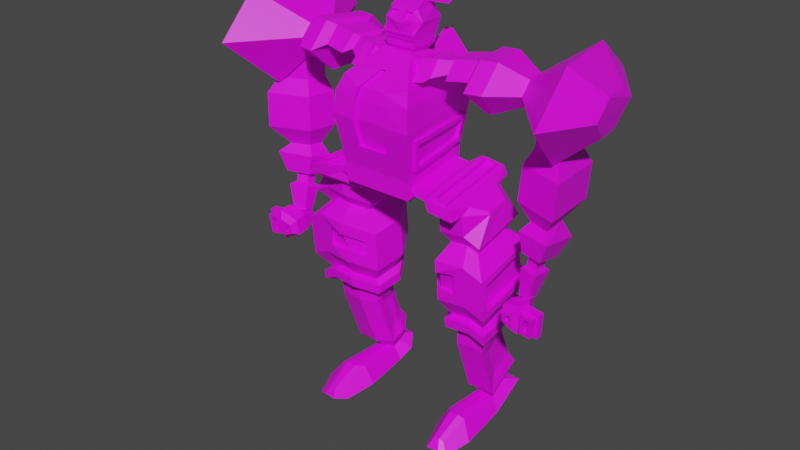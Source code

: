 # Source: ROBOT2.blend  (saved by Blender 2.81.16; exported with 4.5.12 LTS)
import bpy
from mathutils import Matrix  # noqa: F401  (used for matrix-valued properties, if any)

bpy.ops.wm.read_factory_settings(use_empty=True)
scene = bpy.context.scene
scene.name = 'Scene'

# ---- collections
col_collection = bpy.data.collections.new('Collection'); scene.collection.children.link(col_collection)

# ---- images (referenced by path relative to the original .blend; pixels are not part of the script)
import os
ASSET_DIR = os.environ.get("B2B_ASSET_DIR", "")  # directory of the original .blend (textures are referenced by path, not embedded)
HERE = os.path.dirname(os.path.abspath(__file__))  # packed textures are extracted next to this script under _unpacked/

def load_image(name, relpath, width, height, colorspace="sRGB"):
    """Load a texture the original file referenced (path relative to the .blend, or extracted next to this script)."""
    p = next((c for c in (os.path.join(HERE, relpath), os.path.join(ASSET_DIR, relpath)) if relpath and os.path.exists(c)), "")
    if p:
        img = bpy.data.images.load(p, check_existing=True)
        img.name = name
    else:  # same state as the original file: an image datablock whose file is absent (Cycles renders it pink)
        img = bpy.data.images.new(name, width, height)
        img.source = "FILE"
        img.filepath = "//" + (relpath or name)
    img.colorspace_settings.name = colorspace
    return img
img_robot2_png = load_image('ROBOT2.png', 'ROBOT2.png', 1024, 1024, 'sRGB')

# ---- materials (node trees are filled in below, after node groups)
mat_material_001 = bpy.data.materials.new('Material.001')
mat_material_001.use_transparent_shadow = False

# ---- material node trees
mat_material_001.use_nodes = True; mat_material_001.node_tree.nodes.clear()
_N = mat_material_001.node_tree.nodes; _L = mat_material_001.node_tree.links
n0 = _N.new('ShaderNodeOutputMaterial'); n0.name = 'Material Output'; n0.location = (300, 300)
n1 = _N.new('ShaderNodeBsdfPrincipled'); n1.name = 'Principled BSDF'; n1.location = (10, 300)
n1.distribution = 'GGX'
n1.subsurface_method = 'BURLEY'
n1.inputs[3].default_value = 1.45
n1.inputs[27].default_value = (0.0, 0.0, 0.0, 1.0)
n1.inputs[28].default_value = 1.0
n2 = _N.new('ShaderNodeTexImage'); n2.name = 'Image Texture'; n2.location = (-326, 98)
n2.image = img_robot2_png
_L.new(n1.outputs[0], n0.inputs[0])
_L.new(n2.outputs[0], n1.inputs[0])
n0.is_active_output = True

# ---- world
world_world = bpy.data.worlds.new('World'); scene.world = world_world
world_world.use_nodes = True; world_world.node_tree.nodes.clear()
_N = world_world.node_tree.nodes; _L = world_world.node_tree.links
n0 = _N.new('ShaderNodeOutputWorld'); n0.name = 'World Output'; n0.location = (300, 300)
n1 = _N.new('ShaderNodeBackground'); n1.name = 'Background'; n1.location = (10, 300)
n1.inputs[0].default_value = (0.05088, 0.05088, 0.05088, 1.0)
_L.new(n1.outputs[0], n0.inputs[0])
n0.is_active_output = True
world_world.color = (0.05088, 0.05088, 0.05088)
world_world.use_sun_shadow = False
world_world.sun_shadow_jitter_overblur = 0.0

# ---- meshes
me_cube_001 = bpy.data.meshes.new('Cube.001')
me_cube_001.from_pydata([(0.2825, -0.2544, -0.9187), (0.0301, -0.5546, 0.8051), (0.2214, 0.1594, -0.8263), (0.05705, 0.3145, 0.816), (0.2504, 0.6561, 0.4324), (0.2579, 0.6644, 0.3001), (0.3529, 0.458, -0.5579), (0.2524, -0.8174, 0.4445), (0.2713, -0.8331, 0.1907), (0.2206, -0.7588, -0.1868), (0.2094, 0.5921, 0.5926), (0.2038, -0.7847, 0.6002), (0.3863, 0.4622, -0.6415), (0.5205, -0.5899, -0.7109), (0.216, -0.3025, 1.0), (0.5, -0.7, 0.6928), (0.5677, -0.7947, 0.5), (0.5914, -0.828, 0.1819), (0.4866, -0.5942, -0.6022), (0.2713, -0.7763, 0.1779), (0.2524, -0.7605, 0.4316), (0.2038, -0.7279, 0.5873), (0.0301, -0.4978, 0.7922), (0.2206, -0.7019, -0.1997), (0.1467, 0.2071, 0.899), (0.3394, 0.5637, 0.6234), (0.3854, 0.6487, 0.4504), (0.4015, 0.6786, 0.1651), (0.1749, 0.7202, 0.4508), (0.2094, 0.6528, 0.6214), (0.006862, 0.4344, 0.7971), (0.1774, 0.7203, 0.4048), (0.05705, 0.3751, 0.8448), (0.1365, 0.6679, 0.6036), (0.2504, 0.7167, 0.4611), (0.2579, 0.7251, 0.3289), (0.1749, 0.6434, 0.4182), (0.1365, 0.5911, 0.571), (0.006862, 0.3576, 0.7645), (0.1774, 0.6435, 0.3722), (0.05705, 0.7442, 1.026), (0.2094, 0.8766, 0.6951), (0.2504, 0.8538, 0.5241), (0.2579, 0.7962, 0.4047), (0.006862, 0.7725, 0.9554), (0.1365, 0.8811, 0.6722), (0.1749, 0.8517, 0.5134), (0.1774, 0.8293, 0.4732), (0.0, 0.1994, -0.8954), (0.0, 0.2071, 0.899), (0.0, -0.2939, -1.0), (0.0, -0.3025, 1.0), (0.0, -0.7, -0.5), (0.0, 0.5637, -0.4468), (0.0, 0.6786, 0.1651), (0.0, 0.5637, -0.6711), (0.0, -0.7, -0.75), (1.49e-08, -0.5546, 0.8051), (0.0, -0.7588, -0.1868), (0.0, -0.7763, 0.1779), (2.98e-08, -0.7605, 0.4316), (0.0, -0.7279, 0.5873), (1.676e-08, -0.4978, 0.7922), (0.0, -0.7019, -0.1997), (0.0, 0.3145, 0.816), (0.0, 0.6644, 0.3001), (0.0, 0.3751, 0.8448), (0.0, 0.7251, 0.3289), (0.0, 0.7203, 0.4048), (0.0, 0.6434, 0.4182), (0.0, 0.5911, 0.571), (0.0, 0.3576, 0.7645), (0.0, 0.6435, 0.3722), (0.0, 0.7442, 1.026), (0.0, 0.7962, 0.4047), (0.0, 0.7725, 0.9554), (0.0, 0.8293, 0.4732), (0.3394, 0.5637, -0.6711), (0.1425, 0.1994, -0.8954), (0.2099, -0.2939, -1.0), (0.5, -0.7, -0.75), (0.3394, 0.5637, -0.4468), (0.5, -0.7, -0.5), (0.2825, -0.2544, -0.9187), (0.2214, 0.1594, -0.8263), (0.3529, 0.458, -0.5579), (0.3863, 0.4622, -0.6415), (0.5205, -0.5899, -0.7109), (0.4866, -0.5942, -0.6022), (0.5853, 0.4953, -0.6861), (0.7195, -0.5569, -0.7555), (0.4204, 0.1925, -0.8709), (0.4815, -0.2214, -0.9633), (0.5518, 0.491, -0.6025), (0.6855, -0.5612, -0.6468), (0.6644, 0.6965, -0.6783), (0.8471, -0.7361, -0.7728), (0.4399, 0.2842, -0.9299), (0.523, -0.2793, -1.056), (0.6845, 0.6406, -0.58), (0.8514, -0.6726, -0.6354), (0.9844, 0.7496, -0.75), (1.167, -0.683, -0.8446), (0.7599, 0.3374, -1.002), (0.8431, -0.2262, -1.127), (0.8884, 0.6744, -0.6257), (1.055, -0.6387, -0.6811), (1.027, 0.5229, -0.7914), (1.15, -0.4367, -0.8547), (0.8768, 0.2467, -0.9599), (0.9325, -0.1307, -1.044), (1.065, 0.3946, -0.7451), (1.153, -0.3013, -0.7744), (1.292, 0.2791, -0.8623), (1.345, -0.1246, -0.886), (1.278, 0.2775, -0.831), (1.33, -0.1263, -0.8451), (0.4629, 0.3238, -1.69), (0.6339, 0.3555, -2.553), (1.03, 0.5571, -1.091), (1.154, 0.7306, -1.61), (1.152, -0.4024, -1.154), (1.294, 0.5962, -1.156), (1.37, -0.3634, -1.271), (0.6458, 0.6595, -1.485), (0.1685, -0.1568, 0.9532), (0.1254, 0.1649, 0.9324), (0.0, 0.1649, 0.9324), (0.0, -0.1568, 0.9532), (0.0, 0.2542, 0.9957), (0.1528, 0.2542, 0.9957), (0.2186, -0.2372, 1.027), (0.0, -0.2372, 1.027), (0.0, 0.2599, 1.085), (0.1528, 0.2599, 1.085), (0.2186, -0.2314, 1.117), (0.0, -0.2314, 1.117), (0.0, 0.3684, 1.297), (0.1759, 0.2863, 1.297), (0.1897, -0.2714, 1.382), (0.0, -0.3118, 1.341), (0.0, 0.2344, 1.473), (0.1494, 0.2157, 1.515), (0.1578, -0.1966, 1.458), (0.0, -0.1563, 1.498), (0.0, 0.3799, 1.663), (0.08907, 0.342, 1.665), (0.1091, 0.1923, 1.675), (0.0, 0.1544, 1.677), (0.2669, -0.1309, 1.341), (0.181, -0.02051, 1.53), (0.05737, -0.2714, 1.382), (0.05737, -0.1633, 1.425), (0.05737, -0.1966, 1.458), (0.05737, -0.2381, 1.349), (0.1897, -0.2381, 1.349), (0.1578, -0.1633, 1.425), (0.134, 0.3021, 1.627), (0.03801, 0.342, 1.665), (0.1525, 0.164, 1.636), (0.03801, 0.1923, 1.675), (0.03801, 0.1908, 1.651), (0.03801, 0.3404, 1.641), (0.08907, 0.3404, 1.641), (0.1091, 0.1908, 1.651), (0.1481, 0.2344, 1.473), (0.2004, -0.1563, 1.498), (0.1223, 0.3799, 1.663), (0.1525, 0.1544, 1.677), (0.3664, 0.2114, 1.555), (0.2814, 0.1521, 1.567), (0.4007, 0.2296, 1.599), (0.349, 0.1935, 1.606), (0.3761, 0.2222, 1.518), (0.1816, 0.08661, 1.547), (0.4595, 0.2665, 1.625), (0.3458, 0.1873, 1.642), (0.3368, 0.2549, 1.56), (0.2518, 0.1956, 1.572), (0.3711, 0.2732, 1.604), (0.3194, 0.2371, 1.611), (0.2378, -0.2634, 1.206), (0.0, -0.2634, 1.206), (0.0, 0.3032, 1.17), (0.162, 0.3032, 1.17), (0.0, -0.254, 1.18), (0.0, -0.2433, 1.15), (0.1593, 0.2904, 1.145), (0.1562, 0.276, 1.117), (0.2257, -0.2433, 1.15), (0.2322, -0.254, 1.18), (0.0, 0.276, 1.117), (0.0, 0.2904, 1.145), (0.1066, 0.1649, 0.9324), (0.1432, -0.1568, 0.9532), (0.1299, 0.2542, 0.9957), (0.1858, -0.2372, 1.027), (0.1299, 0.2599, 1.085), (0.1858, -0.2314, 1.117), (0.1259, 0.2344, 1.473), (0.1495, 0.3684, 1.297), (0.1963, -0.2654, 1.341), (0.1703, -0.1563, 1.498), (0.104, 0.3799, 1.663), (0.1296, 0.1544, 1.677), (0.1699, -0.2714, 1.382), (0.1427, -0.1966, 1.458), (0.1699, -0.2381, 1.349), (0.1427, -0.1633, 1.425), (0.0814, 0.342, 1.665), (0.09842, 0.1923, 1.675), (0.0814, 0.3404, 1.641), (0.09842, 0.1908, 1.651), (0.1377, 0.3032, 1.17), (0.2021, -0.2634, 1.206), (0.1919, -0.2433, 1.15), (0.1973, -0.254, 1.18), (0.1328, 0.276, 1.117), (0.1354, 0.2904, 1.145), (0.1858, -0.2478, 1.111), (0.0, -0.2478, 1.111), (0.0, -0.2597, 1.144), (0.2322, -0.2704, 1.174), (0.2378, -0.2798, 1.201), (0.2021, -0.2798, 1.201), (0.0, -0.2798, 1.201), (0.0, -0.2704, 1.174), (0.2186, -0.2478, 1.111), (0.2257, -0.2597, 1.144), (0.1919, -0.2597, 1.144), (0.1973, -0.2704, 1.174), (0.3116, 0.3174, 0.7215), (0.2149, 0.1638, 0.8253), (0.2773, -0.2617, 0.9133), (0.3989, -0.4545, 0.7553), (0.2832, 0.1733, 0.9025), (0.3144, 0.3269, 0.764), (0.4069, -0.445, 0.7492), (0.3815, -0.2522, 0.947), (0.2703, 0.2188, 0.9151), (0.3078, 0.4038, 0.7484), (0.4193, -0.5259, 0.7305), (0.3887, -0.2938, 0.9687), (0.4182, 0.243, 0.9372), (0.4558, 0.428, 0.7705), (0.5672, -0.5018, 0.7526), (0.5366, -0.2696, 0.9908), (0.4718, 0.1921, 0.927), (0.5014, 0.3378, 0.7957), (0.5892, -0.3944, 0.7816), (0.5651, -0.2116, 0.9692), (0.6734, 0.1665, 0.9392), (0.6952, 0.2736, 0.8427), (0.7597, -0.2647, 0.8323), (0.742, -0.1303, 0.9702), (0.6918, 0.2558, 0.9683), (0.7251, 0.4198, 0.8205), (0.8239, -0.4046, 0.8047), (0.7967, -0.1987, 1.016), (1.003, 0.305, 1.022), (1.017, 0.469, 0.8707), (1.113, -0.3554, 0.8423), (1.113, -0.1495, 1.055), (1.042, 0.4405, 1.062), (1.063, 0.6902, 0.8319), (1.209, -0.565, 0.7887), (1.21, -0.2515, 1.113), (1.266, 0.4767, 1.066), (1.288, 0.7264, 0.8363), (1.434, -0.5288, 0.7932), (1.434, -0.2153, 1.117), (1.19, 0.3033, 0.435), (1.24, -0.1266, 0.4202), (1.267, 0.3157, 0.4365), (1.317, -0.1142, 0.4217), (1.659, 0.3467, 0.896), (1.67, 0.4732, 0.7797), (1.744, -0.1624, 0.7579), (1.744, -0.003672, 0.922), (1.66, 0.2652, 0.5772), (1.685, 0.04753, 0.5698), (2.121, 0.9278, 1.247), (2.161, 1.396, 0.8156), (2.435, -0.9589, 0.7346), (2.436, -0.3707, 1.343), (2.123, 0.6258, 0.06525), (2.217, -0.1809, 0.0375), (2.621, 0.58, 0.8934), (2.638, 0.7707, 0.7181), (2.749, -0.1875, 0.6851), (2.749, 0.05178, 0.9326), (2.622, 0.4572, 0.4128), (2.66, 0.129, 0.4015), (1.937, -0.3847, 0.7514), (1.937, -0.1061, 1.039), (1.833, -0.01623, 0.4212), (1.789, 0.3659, 0.4344), (1.788, 0.5089, 0.9939), (1.807, 0.7308, 0.7897), (1.867, 0.02602, 0.3825), (1.831, 0.3343, 0.3931), (2.094, 0.539, 0.1024), (2.169, -0.1037, 0.08029), (1.812, 0.3206, 0.08614), (1.846, 0.0123, 0.1026), (2.273, -0.1174, 0.08478), (2.203, 0.5253, 0.05037), (1.702, 0.3671, -0.1287), (1.75, -0.07682, -0.105), (2.365, -0.2637, -0.1307), (2.264, 0.662, -0.1802), (1.673, 0.3381, -0.6112), (1.721, -0.1058, -0.5874), (2.336, -0.2927, -0.6132), (2.235, 0.633, -0.6627), (1.829, 0.2172, -0.8784), (1.851, 0.01252, -0.8674), (2.135, -0.07364, -0.8793), (2.088, 0.3532, -0.9021), (1.829, 0.2172, -0.8784), (1.851, 0.01252, -0.8674), (2.135, -0.07364, -0.8793), (2.088, 0.3532, -0.9021), (1.711, 0.2709, -1.08), (1.75, -0.07387, -0.9953), (2.24, -0.2243, -0.9877), (2.16, 0.4946, -1.164), (1.777, 0.1558, -1.331), (1.803, -0.07755, -1.274), (2.135, -0.1794, -1.269), (2.081, 0.3072, -1.388), (1.879, -0.01712, -1.294), (1.865, 0.109, -1.325), (2.012, 0.1821, -1.352), (2.04, -0.06629, -1.291), (1.856, 0.07249, -1.47), (1.87, -0.05364, -1.439), (2.031, -0.1028, -1.436), (2.003, 0.1456, -1.497), (1.8, 0.09872, -1.516), (1.823, -0.108, -1.465), (2.086, -0.1886, -1.461), (2.041, 0.2186, -1.561), (1.833, -0.02557, -1.857), (1.847, -0.1509, -1.826), (2.006, -0.1998, -1.824), (1.979, 0.04711, -1.884), (1.963, 0.01456, -1.826), (1.984, -0.1703, -1.781), (1.864, -0.1337, -1.782), (1.854, -0.03984, -1.805), (1.768, -0.1984, -2.082), (1.792, -0.2184, -1.857), (2.071, -0.2419, -1.775), (2.022, -0.2026, -2.217), (1.757, -0.3747, -2.096), (1.782, -0.3947, -1.872), (2.06, -0.4182, -1.79), (2.012, -0.3789, -2.232), (1.813, -0.4684, -2.062), (1.827, -0.48, -1.931), (1.989, -0.4937, -1.884), (1.961, -0.4708, -2.141), (1.865, 0.04538, -1.986), (1.872, 0.04004, -1.926), (1.946, 0.03375, -1.904), (1.933, 0.04427, -2.022), (1.835, 0.02557, -2.007), (1.846, 0.01625, -1.902), (1.976, 0.005274, -1.864), (1.954, 0.02363, -2.07), (1.867, -0.4797, -1.965), (1.859, -0.4732, -2.038), (1.925, -0.4743, -2.073), (1.939, -0.4857, -1.944), (1.87, -0.2913, -2.023), (1.878, -0.2978, -1.95), (1.95, -0.3038, -1.929), (1.936, -0.2923, -2.058), (2.024, -0.2486, -2.179), (2.063, -0.2804, -1.821), (2.058, -0.3723, -1.828), (2.019, -0.3404, -2.186), (2.269, -0.261, -2.206), (2.308, -0.2928, -1.849), (2.263, -0.3528, -2.214), (2.302, -0.3847, -1.856), (2.091, -0.3708, -1.87), (2.06, -0.3456, -2.153), (2.23, -0.3542, -2.172), (2.261, -0.3795, -1.889), (2.055, -0.4377, -2.161), (2.086, -0.4629, -1.878), (2.255, -0.4716, -1.897), (2.224, -0.4463, -2.18), (2.127, -0.4612, -1.929), (2.107, -0.4442, -2.119), (2.183, -0.4481, -2.128), (2.203, -0.465, -1.938), (2.112, -0.3594, -2.112), (2.132, -0.3763, -1.922), (2.208, -0.3802, -1.931), (2.188, -0.3633, -2.121), (0.3394, 0.5637, -0.4468), (0.4015, 0.6786, 0.1651), (0.5914, -0.828, 0.1819), (0.5, -0.7, -0.5), (0.3657, 0.4642, -0.3315), (0.406, 0.5356, 0.04717), (0.5588, -0.6837, 0.06093), (0.5019, -0.6014, -0.3765), (0.4565, 0.5421, 0.04124), (0.4162, 0.4707, -0.3374), (0.5524, -0.595, -0.3824), (0.6093, -0.6773, 0.05501), (0.4299, 0.4187, -0.2772), (0.4588, 0.4674, -0.02033), (0.5922, -0.6019, -0.008196), (0.5534, -0.5435, -0.3179), (0.4029, 0.4602, -0.01377), (0.374, 0.4116, -0.2706), (0.4974, -0.5507, -0.3113), (0.5363, -0.6091, -0.001632), (0.6955, 0.4866, -0.7984), (0.5451, 0.2104, -0.9669), (0.6008, -0.167, -1.051), (0.8179, -0.473, -0.8617), (0.5477, 0.2447, -1.267), (0.6981, 0.5208, -1.098), (0.8205, -0.4387, -1.161), (0.6034, -0.1327, -1.351), (0.7784, 0.409, -1.319), (1.01, 0.4343, -1.314), (1.157, 0.772, -1.995), (0.6734, 0.2163, -1.437), (0.6514, 0.7242, -2.085), (0.4685, 0.3884, -2.29), (1.095, -0.2353, -1.358), (1.194, 0.4616, -1.36), (1.247, -0.208, -1.44), (0.7123, -0.04707, -1.495), (0.8638, -0.2606, -1.363), (1.047, 0.7375, -2.555), (1.029, 0.6115, -2.409), (1.048, -0.4633, -1.708), (1.357, 0.7613, -1.66), (1.456, -0.3012, -1.787), (0.7571, 0.5818, -2.415), (0.6243, -0.2458, -1.889), (0.8221, -0.5246, -1.717), (1.051, -0.4312, -2.005), (1.375, 0.8157, -2.156), (1.459, -0.2589, -2.179), (0.6266, -0.2193, -2.135), (0.8002, -0.4425, -2.162), (0.6997, 0.6995, -2.563), (0.5424, 0.4106, -2.739), (1.129, -0.1747, -2.461), (1.245, 0.6435, -2.463), (1.308, -0.1428, -2.557), (0.6795, 0.04624, -2.622), (0.8574, -0.2045, -2.467), (0.8357, 0.3113, -2.839), (0.5411, 0.3959, -2.602), (0.6985, 0.6848, -2.426), (1.045, 0.7228, -2.419), (0.9467, 0.3235, -2.836), (0.997, 0.4159, -2.78), (1.173, -0.2811, -2.485), (1.322, 0.7636, -2.487), (1.402, -0.2403, -2.607), (0.886, 0.4038, -2.782), (0.5994, 0.001036, -2.691), (0.8265, -0.3191, -2.492), (1.175, -0.2664, -2.621), (1.323, 0.7783, -2.624), (1.403, -0.2256, -2.744), (0.6007, 0.01575, -2.827), (0.8278, -0.3044, -2.629), (0.9653, 0.1972, -2.864), (1.017, 0.2102, -2.86), (1.038, 0.09478, -2.801), (1.085, 0.429, -2.802), (1.111, 0.1078, -2.84), (1.014, 0.3366, -2.827), (0.8544, 0.185, -2.867), (0.927, 0.08264, -2.803), (1.016, 0.5559, -2.631), (0.7979, 0.532, -2.636), (0.6988, 0.3501, -2.747), (0.8835, 0.2876, -2.809), (0.9534, 0.2952, -2.808), (0.9851, 0.3534, -2.772), (0.9152, 0.3458, -2.774), (1.097, -0.07625, -2.673), (1.19, 0.5817, -2.674), (1.241, -0.05052, -2.75), (0.7355, 0.1014, -2.802), (0.8785, -0.1001, -2.677), (0.9651, 0.2157, -2.826), (0.9975, 0.2239, -2.823), (1.011, 0.1512, -2.786), (1.041, 0.3616, -2.786), (1.057, 0.1594, -2.81), (0.9958, 0.3035, -2.802), (0.8952, 0.208, -2.827), (0.941, 0.1436, -2.787), (0.8332, 0.5754, -2.978), (0.9802, 0.5726, -2.977), (0.8249, 0.6178, -4.09), (1.07, 0.5401, -4.085), (0.7537, 0.4662, -3.094), (1.113, 0.6011, -3.004), (1.156, 0.2415, -3.148), (0.758, 0.3615, -3.148), (1.045, 0.8265, -3.97), (0.8071, 0.7272, -4.033), (1.093, -0.06731, -2.963), (0.8742, -0.0892, -2.973), (0.961, 0.809, -3.953), (0.8551, 0.7984, -3.958), (0.7746, 0.8303, -3.612), (0.9931, 0.8522, -3.601), (1.008, 0.8552, -4.2), (1.024, 0.6671, -4.275), (1.207, 0.4496, -4.271), (1.157, 1.038, -4.035), (0.6756, 0.6833, -3.766), (1.167, 0.8882, -3.636), (1.146, 0.4142, -3.604), (0.7477, 0.5338, -3.602), (0.9839, 1.002, -4.001), (0.9785, 0.6528, -4.254), (0.7665, 0.9801, -4.011), (1.074, 0.2524, -3.805), (0.668, 0.8339, -4.165), (0.8553, 0.2305, -3.816), (0.7045, 0.6092, -4.282), (0.9089, 0.6459, -4.257), (1.064, 0.4051, -4.204), (0.8467, 0.3833, -4.214), (1.0, 0.5184, -4.052), (0.8942, 0.5078, -4.057), (0.8634, 0.7181, -4.279), (0.9528, 0.8437, -4.189), (0.8833, 0.8368, -4.192), (0.8517, 0.79, -4.241), (0.9213, 0.7969, -4.238), (0.9329, 0.7251, -4.275), (0.9651, 0.7323, -4.271), (0.9634, 0.8033, -4.23), (0.8249, 0.6178, -4.09), (1.07, 0.5401, -4.085), (1.207, 0.4496, -4.271), (0.7045, 0.6092, -4.282), (1.064, 0.4051, -4.204), (0.8467, 0.3833, -4.214), (1.0, 0.5184, -4.052), (0.8942, 0.5078, -4.057), (0.8781, -0.2355, -4.029), (1.014, -0.2219, -4.022), (0.7892, -0.09451, -4.071), (1.103, -0.1941, -4.064), (1.279, -0.3101, -4.303), (1.096, -0.3672, -4.217), (0.8172, -0.3951, -4.23), (0.6348, -0.1055, -4.318), (0.9053, -0.6112, -4.221), (0.9906, -0.6026, -4.217), (0.8495, -0.5226, -4.248), (1.047, -0.5852, -4.244), (1.157, -0.658, -4.394), (1.042, -0.6939, -4.34), (0.8671, -0.7114, -4.348), (0.7525, -0.5295, -4.403), (0.7936, 0.5106, -2.769), (1.012, 0.5325, -2.759), (1.186, 0.5685, -2.794), (1.236, -0.02256, -3.03), (0.6945, 0.3636, -2.924), (0.7312, 0.1378, -3.042), (0.7123, 0.4575, -3.884), (1.217, 0.2971, -3.873), (0.7996, 0.7111, -3.448), (0.9914, 0.7478, -3.432), (1.128, 0.7752, -3.459), (0.7255, 0.5924, -3.571), (1.055, 0.7683, -2.076), (1.049, 0.7036, -1.477), (1.37, 0.7511, -1.556), (1.463, -0.4156, -1.695), (1.468, -0.3509, -2.295), (1.388, 0.8056, -2.052), (1.309, 0.709, -2.066), (1.277, 0.6647, -1.674), (1.078, 0.6755, -2.009), (1.074, 0.634, -1.624), (1.376, -0.3977, -1.801), (1.38, -0.3554, -2.193), (0.5307, -0.1352, -1.792), (0.5362, -0.0705, -2.392), (1.203, -0.3984, -2.153), (1.198, -0.4631, -1.554), (0.7946, -0.5072, -1.562), (0.7726, -0.4251, -2.007), (0.8591, -0.4391, -1.701), (0.8096, -0.3397, -1.991), (0.6613, -0.1604, -1.873), (0.6636, -0.1339, -2.118), (1.088, -0.3458, -1.989), (1.085, -0.3779, -1.692), (0.8456, -0.4704, -1.706), (0.7961, -0.3709, -1.997), (0.6478, -0.1916, -1.879), (0.6501, -0.1651, -2.124), (1.074, -0.377, -1.995), (1.072, -0.4091, -1.698), (0.6189, 0.6907, -0.5645), (0.9389, 0.7439, -0.6362), (0.8009, -0.742, -0.6249), (1.121, -0.6889, -0.6966), (0.7411, 0.6043, -0.5476), (0.8623, 0.6244, -0.5748), (0.8972, -0.6237, -0.5993), (1.018, -0.6036, -0.6265), (0.6944, 0.64, -0.5365), (0.8982, 0.6739, -0.5822), (0.8612, -0.6732, -0.5919), (1.065, -0.6393, -0.6376), (0.7263, 0.6052, -0.6133), (0.8474, 0.6253, -0.6404), (0.8823, -0.6229, -0.665), (1.003, -0.6027, -0.6922), (2.089, -0.1961, -2.103), (2.111, -0.2143, -1.898), (2.229, -0.2032, -2.119), (2.251, -0.2214, -1.914)], [], [(64, 3, 32, 66), (232, 233, 238, 235), (48, 78, 79, 50), (8, 7, 20, 19), (12, 6, 18, 13), (408, 409, 414, 411), (27, 26, 16, 17), (55, 53, 81, 77), (53, 54, 27, 81), (26, 25, 15, 16), (4, 5, 35, 34), (48, 55, 77, 78), (2, 12, 13, 0), (57, 1, 14, 51), (11, 7, 16, 15), (7, 8, 17, 16), (8, 9, 82, 17), (1, 11, 15, 14), (11, 1, 22, 21), (9, 8, 19, 23), (58, 9, 23, 63), (7, 11, 21, 20), (4, 10, 25, 26), (5, 4, 26, 27), (65, 5, 27, 54), (10, 3, 24, 25), (33, 28, 36, 37), (3, 10, 29, 32), (10, 4, 34, 29), (68, 31, 47, 76), (34, 35, 43, 42), (31, 28, 46, 47), (29, 34, 42, 41), (28, 33, 45, 46), (70, 71, 38, 37), (72, 69, 36, 39), (69, 70, 37, 36), (28, 31, 39, 36), (30, 33, 37, 38), (46, 45, 41, 42), (47, 46, 42, 43), (76, 47, 43, 74), (45, 44, 40, 41), (33, 30, 44, 45), (32, 29, 41, 40), (66, 32, 40, 73), (44, 75, 73, 40), (35, 67, 74, 43), (5, 65, 67, 35), (31, 68, 72, 39), (3, 64, 49, 24), (20, 21, 61, 60), (19, 20, 60, 59), (23, 19, 59, 63), (21, 22, 62, 61), (9, 58, 52, 82), (79, 80, 56, 50), (1, 57, 62, 22), (80, 82, 52, 56), (24, 49, 51, 14), (12, 2, 78, 77), (2, 0, 79, 78), (0, 13, 80, 79), (18, 6, 81, 82), (6, 12, 77, 81), (13, 18, 82, 80), (86, 87, 88, 85), (84, 83, 87, 86), (90, 92, 98, 96), (89, 93, 617, 95), (87, 83, 92, 90), (84, 86, 89, 91), (88, 87, 90, 94), (85, 88, 94, 93), (83, 84, 91, 92), (86, 85, 93, 89), (96, 98, 104, 102), (95, 617, 618, 101), (91, 89, 95, 97), (94, 90, 96, 619), (93, 94, 619, 617), (92, 91, 97, 98), (104, 103, 109, 110), (618, 620, 112, 111), (97, 95, 101, 103), (619, 96, 102, 620), (100, 106, 628, 627), (98, 97, 103, 104), (114, 108, 121, 123), (113, 114, 123, 122), (101, 618, 111, 107), (102, 104, 110, 108), (103, 101, 107, 109), (620, 102, 108, 112), (113, 115, 116, 114), (107, 119, 428, 423), (112, 108, 114, 116), (111, 112, 116, 115), (108, 110, 425, 426), (107, 111, 115, 113), (429, 430, 440, 441), (119, 122, 438, 432), (428, 119, 432, 431), (121, 429, 441, 437), (122, 123, 439, 438), (107, 113, 122, 119), (193, 194, 128, 127), (131, 130, 134, 135), (193, 127, 129, 195), (125, 126, 130, 131), (194, 125, 131, 196), (214, 181, 149, 201), (196, 131, 135, 198), (195, 129, 133, 197), (149, 138, 165, 166), (213, 183, 137, 200), (181, 184, 138, 149), (159, 150, 174, 176), (153, 151, 154, 152), (200, 137, 141, 199), (158, 160, 161, 162), (202, 166, 168, 204), (199, 141, 145, 203), (205, 151, 140, 201), (206, 143, 166, 202), (143, 139, 149, 166), (151, 153, 144, 140), (207, 155, 156, 208), (139, 143, 156, 155), (205, 139, 155, 207), (206, 153, 152, 208), (209, 146, 167, 203), (146, 147, 168, 167), (210, 160, 148, 204), (160, 158, 145, 148), (211, 162, 161, 212), (210, 147, 164, 212), (209, 158, 162, 211), (147, 146, 163, 164), (142, 150, 166, 165), (157, 142, 165, 167), (159, 157, 167, 168), (150, 159, 168, 166), (170, 169, 177, 178), (142, 157, 175, 173), (157, 159, 176, 175), (150, 142, 173, 174), (169, 170, 174, 173), (171, 169, 173, 175), (172, 171, 175, 176), (170, 172, 176, 174), (178, 177, 179, 180), (172, 170, 178, 180), (169, 171, 179, 177), (171, 172, 180, 179), (190, 187, 184, 181), (218, 192, 183, 213), (215, 186, 221, 229), (216, 215, 229, 230), (181, 214, 224, 223), (197, 133, 191, 217), (217, 191, 192, 218), (135, 134, 188, 189), (189, 188, 187, 190), (188, 217, 218, 187), (134, 197, 217, 188), (186, 215, 216, 185), (135, 189, 228, 227), (190, 181, 223, 222), (187, 218, 213, 184), (146, 209, 211, 163), (160, 210, 212, 161), (163, 211, 212, 164), (147, 210, 204, 168), (158, 209, 203, 145), (143, 206, 208, 156), (151, 205, 207, 154), (154, 207, 208, 152), (153, 206, 202, 144), (139, 205, 201, 149), (165, 199, 203, 167), (144, 202, 204, 148), (138, 200, 199, 165), (184, 213, 200, 138), (130, 195, 197, 134), (132, 196, 198, 136), (182, 214, 201, 140), (128, 194, 196, 132), (126, 193, 195, 130), (126, 125, 194, 193), (230, 222, 223, 224), (219, 227, 228, 229), (229, 228, 222, 230), (220, 219, 229, 221), (226, 230, 224, 225), (189, 190, 222, 228), (136, 198, 219, 220), (198, 135, 227, 219), (185, 216, 230, 226), (214, 182, 225, 224), (25, 24, 232, 231), (24, 14, 233, 232), (14, 15, 234, 233), (15, 25, 231, 234), (236, 235, 238, 237), (231, 232, 235, 236), (233, 234, 237, 238), (234, 231, 236, 237), (240, 241, 242, 239), (245, 244, 248, 249), (242, 241, 245, 246), (241, 240, 244, 245), (239, 242, 246, 243), (240, 239, 243, 244), (247, 250, 254, 251), (243, 246, 250, 247), (244, 243, 247, 248), (246, 245, 249, 250), (254, 253, 257, 258), (248, 247, 251, 252), (250, 249, 253, 254), (249, 248, 252, 253), (255, 258, 262, 259), (253, 252, 256, 257), (251, 254, 258, 255), (252, 251, 255, 256), (259, 262, 266, 263), (256, 255, 259, 260), (258, 257, 261, 262), (257, 256, 260, 261), (266, 265, 269, 270), (260, 259, 263, 264), (262, 261, 265, 266), (261, 260, 264, 265), (267, 270, 278, 275), (264, 268, 273, 271), (263, 266, 270, 267), (264, 263, 267, 268), (272, 271, 273, 274), (265, 264, 271, 272), (269, 265, 272, 274), (269, 274, 280, 277), (293, 295, 286, 283), (294, 293, 283, 284), (268, 267, 275, 276), (274, 273, 279, 280), (270, 269, 277, 278), (273, 268, 276, 279), (282, 281, 287, 288), (281, 284, 290, 287), (300, 301, 306, 303), (297, 294, 284, 281), (298, 297, 281, 282), (296, 298, 282, 285), (288, 287, 290, 289), (288, 289, 292, 291), (285, 282, 288, 291), (284, 283, 289, 290), (283, 286, 292, 289), (286, 285, 291, 292), (279, 276, 298, 296), (276, 275, 297, 298), (275, 278, 294, 297), (280, 279, 296, 295), (278, 277, 293, 294), (277, 280, 295, 293), (295, 296, 300, 299), (296, 285, 301, 300), (285, 286, 302, 301), (286, 295, 299, 302), (303, 306, 310, 307), (299, 300, 303, 304), (301, 302, 305, 306), (302, 299, 304, 305), (310, 309, 313, 314), (304, 303, 307, 308), (306, 305, 309, 310), (305, 304, 308, 309), (311, 314, 318, 315), (309, 308, 312, 313), (307, 310, 314, 311), (308, 307, 311, 312), (316, 315, 318, 317), (312, 311, 315, 316), (314, 313, 317, 318), (313, 312, 316, 317), (320, 321, 322, 319), (323, 326, 330, 327), (322, 321, 325, 326), (321, 320, 324, 325), (319, 322, 326, 323), (320, 319, 323, 324), (333, 334, 337, 338), (324, 323, 327, 328), (326, 325, 329, 330), (325, 324, 328, 329), (328, 327, 332, 331), (327, 330, 333, 332), (330, 329, 334, 333), (329, 328, 331, 334), (335, 338, 342, 339), (334, 331, 336, 337), (332, 333, 338, 335), (331, 332, 335, 336), (340, 339, 343, 344), (336, 335, 339, 340), (338, 337, 341, 342), (337, 336, 340, 341), (344, 343, 346, 345), (342, 341, 345, 346), (341, 340, 344, 345), (339, 342, 346, 343), (349, 350, 347, 348), (387, 388, 391, 392), (351, 352, 368, 367), (354, 351, 367, 370), (352, 353, 369, 368), (353, 354, 370, 369), (357, 356, 360, 361), (353, 352, 356, 357), (351, 354, 358, 355), (352, 351, 355, 356), (372, 373, 378, 375), (355, 358, 362, 359), (356, 355, 359, 360), (358, 357, 361, 362), (364, 365, 366, 363), (363, 366, 370, 367), (364, 363, 367, 368), (366, 365, 369, 370), (365, 364, 368, 369), (360, 359, 372, 371), (359, 362, 373, 372), (362, 361, 374, 373), (361, 360, 371, 374), (376, 375, 378, 377), (371, 372, 375, 376), (373, 374, 377, 378), (374, 371, 376, 377), (354, 353, 380, 379), (353, 357, 381, 380), (357, 358, 382, 381), (358, 354, 379, 382), (383, 384, 386, 385), (382, 379, 383, 385), (380, 381, 386, 384), (380, 384, 636, 634), (381, 382, 388, 387), (382, 385, 389, 388), (385, 386, 390, 389), (386, 381, 387, 390), (396, 397, 402, 399), (389, 390, 393, 394), (390, 387, 392, 393), (388, 389, 394, 391), (392, 391, 396, 395), (391, 394, 397, 396), (394, 393, 398, 397), (393, 392, 395, 398), (400, 399, 402, 401), (395, 396, 399, 400), (397, 398, 401, 402), (398, 395, 400, 401), (81, 27, 404, 403), (27, 17, 405, 404), (17, 82, 406, 405), (82, 81, 403, 406), (403, 404, 408, 407), (404, 405, 409, 408), (405, 406, 410, 409), (406, 403, 407, 410), (416, 417, 422, 419), (407, 408, 411, 412), (409, 410, 413, 414), (410, 407, 412, 413), (412, 411, 416, 415), (411, 414, 417, 416), (414, 413, 418, 417), (413, 412, 415, 418), (420, 419, 422, 421), (415, 416, 419, 420), (417, 418, 421, 422), (418, 415, 420, 421), (424, 423, 428, 427), (426, 425, 430, 429), (425, 424, 427, 430), (109, 107, 423, 424), (430, 427, 434, 440), (121, 108, 426, 429), (110, 109, 424, 425), (123, 121, 437, 439), (441, 440, 599, 603), (438, 439, 590, 589), (437, 441, 603, 602), (439, 437, 602, 590), (440, 434, 117, 599), (432, 438, 589, 588), (431, 432, 588, 124), (427, 428, 431, 434), (599, 117, 436, 600), (124, 588, 587, 435), (446, 452, 598, 597), (117, 124, 435, 436), (448, 453, 608, 607), (452, 592, 593, 598), (449, 448, 607, 605), (434, 431, 124, 117), (587, 451, 458, 443), (435, 587, 443, 447), (436, 435, 447, 118), (454, 600, 460, 461), (451, 591, 459, 458), (601, 454, 461, 457), (591, 601, 457, 459), (590, 602, 601, 591), (118, 447, 464, 463), (447, 443, 465, 464), (461, 460, 472, 473), (458, 459, 470, 469), (457, 461, 473, 468), (459, 457, 468, 470), (460, 118, 463, 472), (600, 436, 118, 460), (469, 470, 476, 475), (468, 473, 478, 474), (470, 468, 474, 476), (464, 465, 442, 455), (472, 463, 456, 477), (465, 469, 475, 442), (463, 464, 455, 456), (443, 458, 469, 465), (477, 456, 462, 485), (442, 475, 482, 467), (456, 455, 471, 462), (455, 442, 467, 471), (478, 477, 485, 486), (475, 476, 483, 482), (474, 478, 486, 481), (473, 472, 477, 478), (466, 467, 482, 484), (481, 479, 480, 483), (484, 482, 483, 480), (479, 466, 484, 480), (467, 466, 462, 471), (466, 479, 485, 462), (479, 481, 486, 485), (476, 474, 481, 483), (497, 505, 490, 489), (487, 492, 502, 495), (489, 490, 493, 488), (488, 493, 492, 487), (498, 506, 505, 497), (495, 502, 503, 496), (494, 501, 506, 498), (491, 504, 502, 492), (501, 503, 500, 499), (504, 500, 503, 502), (499, 500, 504, 491), (492, 493, 490, 491), (491, 490, 505, 499), (499, 505, 506, 501), (496, 503, 501, 494), (578, 517, 534, 582), (514, 511, 586, 530), (508, 512, 585, 584), (507, 508, 584, 583), (511, 507, 583, 586), (518, 580, 581, 536), (512, 513, 529, 585), (517, 518, 536, 534), (497, 489, 579, 580), (496, 494, 517, 578), (494, 498, 518, 517), (495, 496, 578, 577), (498, 497, 580, 518), (489, 488, 575, 579), (488, 487, 576, 575), (487, 495, 577, 576), (537, 535, 546, 543), (531, 526, 523, 544), (535, 533, 545, 546), (533, 531, 544, 545), (540, 537, 543, 538), (526, 525, 524, 523), (539, 540, 538, 532), (581, 527, 516, 509), (522, 528, 515, 519), (521, 522, 519, 520), (527, 521, 520, 516), (536, 581, 509, 542), (528, 582, 510, 515), (534, 536, 542, 541), (582, 534, 541, 510), (541, 542, 540, 539), (542, 509, 537, 540), (520, 519, 531, 533), (516, 520, 533, 535), (510, 541, 539, 525), (509, 516, 535, 537), (519, 515, 526, 531), (515, 510, 525, 526), (547, 544, 523, 550), (532, 548, 549, 524), (550, 523, 524, 549), (548, 547, 550, 549), (544, 547, 546, 545), (547, 548, 543, 546), (548, 532, 538, 543), (525, 539, 532, 524), (557, 555, 556, 558), (558, 556, 554, 551), (552, 553, 555, 557), (559, 561, 569, 567), (564, 563, 571, 572), (565, 564, 572, 573), (554, 556, 565, 566), (552, 557, 560, 562), (557, 558, 559, 560), (553, 552, 562, 563), (556, 555, 564, 565), (555, 553, 563, 564), (558, 551, 561, 559), (551, 554, 566, 561), (568, 567, 573, 572), (567, 569, 574, 573), (570, 568, 572, 571), (561, 566, 574, 569), (566, 565, 573, 574), (562, 560, 568, 570), (560, 559, 567, 568), (563, 562, 570, 571), (508, 507, 575, 576), (513, 512, 577, 578), (512, 508, 576, 577), (507, 511, 579, 575), (511, 514, 580, 579), (514, 530, 581, 580), (529, 513, 578, 582), (583, 584, 522, 521), (585, 529, 582, 528), (584, 585, 528, 522), (586, 583, 521, 527), (530, 586, 527, 581), (120, 433, 587, 588), (446, 445, 589, 590), (452, 446, 590, 591), (445, 120, 588, 589), (592, 452, 591, 451), (433, 592, 451, 587), (596, 594, 593, 595), (594, 597, 598, 593), (433, 120, 596, 595), (592, 433, 595, 593), (120, 445, 594, 596), (445, 446, 597, 594), (453, 448, 599, 600), (444, 450, 601, 602), (448, 449, 603, 599), (449, 444, 602, 603), (604, 453, 600, 454), (450, 604, 454, 601), (606, 609, 615, 612), (607, 608, 614, 613), (604, 450, 609, 606), (444, 449, 605, 610), (450, 444, 610, 609), (453, 604, 606, 608), (611, 613, 614, 612), (616, 611, 612, 615), (610, 605, 611, 616), (609, 610, 616, 615), (608, 606, 612, 614), (605, 607, 613, 611), (99, 105, 618, 617), (100, 99, 617, 619), (105, 106, 620, 618), (106, 100, 619, 620), (624, 622, 630, 632), (99, 100, 627, 625), (106, 105, 626, 628), (105, 99, 625, 626), (621, 622, 626, 625), (623, 621, 625, 627), (622, 624, 628, 626), (624, 623, 627, 628), (629, 631, 632, 630), (622, 621, 629, 630), (623, 624, 632, 631), (621, 623, 631, 629), (633, 634, 636, 635), (379, 380, 634, 633), (383, 379, 633, 635), (384, 383, 635, 636)])
_uv = me_cube_001.uv_layers.new(name='UVMap')
_uv.uv.foreach_set('vector', [0.3583, 0.2733, 0.3583, 0.2736, 0.3583, 0.2736, 0.3583, 0.2733, 0.3583, 0.2745, 0.3583, 0.2757, 0.3583, 0.2757, 0.3583, 0.2745, 0.3558, 0.2742, 0.3566, 0.2742, 0.3566, 0.276, 0.3558, 0.276, 0.3575, 0.2764, 0.3579, 0.2764, 0.3579, 0.2764, 0.3575, 0.2764, 0.3569, 0.2744, 0.357, 0.2744, 0.357, 0.2758, 0.3569, 0.2758, 0.3574, 0.2744, 0.3574, 0.2758, 0.3574, 0.2758, 0.3574, 0.2744, 0.3575, 0.2742, 0.358, 0.2742, 0.358, 0.276, 0.3575, 0.276, 0.3569, 0.2733, 0.3571, 0.2733, 0.3571, 0.2742, 0.3569, 0.2742, 0.3571, 0.2733, 0.3575, 0.2733, 0.3575, 0.2742, 0.3571, 0.2742, 0.358, 0.2742, 0.3581, 0.2742, 0.3581, 0.276, 0.358, 0.276, 0.3579, 0.2739, 0.3577, 0.2739, 0.3577, 0.2739, 0.3579, 0.2739, 0.3566, 0.2733, 0.3569, 0.2733, 0.3569, 0.2742, 0.3566, 0.2742, 0.3567, 0.2745, 0.3569, 0.2744, 0.3569, 0.2758, 0.3567, 0.2756, 0.3582, 0.2768, 0.3582, 0.2768, 0.3584, 0.276, 0.3584, 0.2768, 0.3581, 0.2765, 0.3579, 0.2764, 0.358, 0.276, 0.3581, 0.276, 0.3579, 0.2764, 0.3575, 0.2764, 0.3575, 0.276, 0.358, 0.276, 0.3575, 0.2764, 0.3573, 0.2765, 0.3571, 0.276, 0.3575, 0.276, 0.3582, 0.2768, 0.3581, 0.2765, 0.3581, 0.276, 0.3584, 0.276, 0.3581, 0.2765, 0.3582, 0.2768, 0.3582, 0.2768, 0.3581, 0.2765, 0.3573, 0.2765, 0.3575, 0.2764, 0.3575, 0.2764, 0.3573, 0.2765, 0.3573, 0.2768, 0.3573, 0.2765, 0.3573, 0.2765, 0.3573, 0.2768, 0.3579, 0.2764, 0.3581, 0.2765, 0.3581, 0.2765, 0.3579, 0.2764, 0.3579, 0.2739, 0.3581, 0.2739, 0.3581, 0.2742, 0.358, 0.2742, 0.3577, 0.2739, 0.3579, 0.2739, 0.358, 0.2742, 0.3575, 0.2742, 0.3577, 0.2733, 0.3577, 0.2739, 0.3575, 0.2742, 0.3575, 0.2733, 0.3581, 0.2739, 0.3583, 0.2736, 0.3584, 0.2742, 0.3581, 0.2742, 0.3581, 0.2737, 0.3579, 0.2737, 0.3579, 0.2737, 0.3581, 0.2737, 0.3583, 0.2736, 0.3581, 0.2739, 0.3581, 0.2739, 0.3583, 0.2736, 0.3581, 0.2739, 0.3579, 0.2739, 0.3579, 0.2739, 0.3581, 0.2739, 0.3578, 0.2733, 0.3578, 0.2737, 0.3578, 0.2737, 0.3578, 0.2733, 0.3579, 0.2739, 0.3577, 0.2739, 0.3577, 0.2739, 0.3579, 0.2739, 0.3578, 0.2737, 0.3579, 0.2737, 0.3579, 0.2737, 0.3578, 0.2737, 0.3581, 0.2739, 0.3579, 0.2739, 0.3579, 0.2739, 0.3581, 0.2739, 0.3579, 0.2737, 0.3581, 0.2737, 0.3581, 0.2737, 0.3579, 0.2737, 0.6731, 0.994, 0.6732, 0.994, 0.6732, 0.9941, 0.6731, 0.9944, 0.3578, 0.2733, 0.3579, 0.2733, 0.3579, 0.2737, 0.3578, 0.2737, 0.6729, 0.994, 0.6731, 0.994, 0.6731, 0.9944, 0.6729, 0.9944, 0.3579, 0.2737, 0.3578, 0.2737, 0.3578, 0.2737, 0.3579, 0.2737, 0.3583, 0.2734, 0.3581, 0.2737, 0.3581, 0.2737, 0.3583, 0.2734, 0.3579, 0.2737, 0.3581, 0.2737, 0.3581, 0.2739, 0.3579, 0.2739, 0.3578, 0.2737, 0.3579, 0.2737, 0.3579, 0.2739, 0.3577, 0.2739, 0.3578, 0.2733, 0.3578, 0.2737, 0.3577, 0.2739, 0.3577, 0.2733, 0.3581, 0.2737, 0.3583, 0.2734, 0.3583, 0.2736, 0.3581, 0.2739, 0.3581, 0.2737, 0.3583, 0.2734, 0.3583, 0.2734, 0.3581, 0.2737, 0.3583, 0.2736, 0.3581, 0.2739, 0.3581, 0.2739, 0.3583, 0.2736, 0.3583, 0.2733, 0.3583, 0.2736, 0.3583, 0.2736, 0.3583, 0.2733, 0.3583, 0.2734, 0.3583, 0.2733, 0.3583, 0.2733, 0.3583, 0.2736, 0.3577, 0.2739, 0.3577, 0.2733, 0.3577, 0.2733, 0.3577, 0.2739, 0.3577, 0.2739, 0.3577, 0.2733, 0.3577, 0.2733, 0.3577, 0.2739, 0.3578, 0.2737, 0.3578, 0.2733, 0.3578, 0.2733, 0.3578, 0.2737, 0.3583, 0.2736, 0.3583, 0.2733, 0.3584, 0.2733, 0.3584, 0.2742, 0.5941, 0.9903, 0.5943, 0.9903, 0.5943, 0.9907, 0.5941, 0.9907, 0.5938, 0.9903, 0.5941, 0.9903, 0.5941, 0.9907, 0.5938, 0.9907, 0.5935, 0.9903, 0.5938, 0.9903, 0.5938, 0.9907, 0.5935, 0.9907, 0.5943, 0.9903, 0.5945, 0.9906, 0.5945, 0.9907, 0.5943, 0.9907, 0.3573, 0.2765, 0.3573, 0.2768, 0.3571, 0.2768, 0.3571, 0.276, 0.3566, 0.276, 0.3569, 0.276, 0.3569, 0.2768, 0.3566, 0.2768, 0.3582, 0.2768, 0.3582, 0.2768, 0.3582, 0.2768, 0.3582, 0.2768, 0.3569, 0.276, 0.3571, 0.276, 0.3571, 0.2768, 0.3569, 0.2768, 0.3584, 0.2742, 0.3593, 0.2742, 0.3593, 0.276, 0.3584, 0.276, 0.3569, 0.2744, 0.3567, 0.2745, 0.3566, 0.2742, 0.3569, 0.2742, 0.3567, 0.2745, 0.3567, 0.2756, 0.3566, 0.276, 0.3566, 0.2742, 0.3567, 0.2756, 0.3569, 0.2758, 0.3569, 0.276, 0.3566, 0.276, 0.357, 0.2758, 0.357, 0.2744, 0.3571, 0.2742, 0.3571, 0.276, 0.357, 0.2744, 0.3569, 0.2744, 0.3569, 0.2742, 0.3571, 0.2742, 0.3569, 0.2758, 0.357, 0.2758, 0.3571, 0.276, 0.3569, 0.276, 0.3569, 0.2744, 0.3569, 0.2758, 0.357, 0.2758, 0.357, 0.2744, 0.3567, 0.2745, 0.3567, 0.2756, 0.3569, 0.2758, 0.3569, 0.2744, 0.3569, 0.2758, 0.3567, 0.2756, 0.3567, 0.2756, 0.3569, 0.2758, 0.3569, 0.2744, 0.357, 0.2744, 0.357, 0.2744, 0.3569, 0.2744, 0.3569, 0.2758, 0.3567, 0.2756, 0.3567, 0.2756, 0.3569, 0.2758, 0.3567, 0.2745, 0.3569, 0.2744, 0.3569, 0.2744, 0.3567, 0.2745, 0.357, 0.2758, 0.3569, 0.2758, 0.3569, 0.2758, 0.357, 0.2758, 0.357, 0.2744, 0.357, 0.2758, 0.357, 0.2758, 0.357, 0.2744, 0.3567, 0.2756, 0.3567, 0.2745, 0.3567, 0.2745, 0.3567, 0.2756, 0.3569, 0.2744, 0.357, 0.2744, 0.357, 0.2744, 0.3569, 0.2744, 0.3569, 0.2758, 0.3567, 0.2756, 0.3567, 0.2756, 0.3569, 0.2758, 0.3569, 0.2744, 0.357, 0.2744, 0.357, 0.2744, 0.3569, 0.2744, 0.3567, 0.2745, 0.3569, 0.2744, 0.3569, 0.2744, 0.3567, 0.2745, 0.357, 0.2758, 0.3569, 0.2758, 0.3569, 0.2758, 0.357, 0.2758, 0.357, 0.2744, 0.357, 0.2758, 0.357, 0.2758, 0.357, 0.2744, 0.3567, 0.2756, 0.3567, 0.2745, 0.3567, 0.2745, 0.3567, 0.2756, 0.3567, 0.2756, 0.3567, 0.2745, 0.3567, 0.2745, 0.3567, 0.2756, 0.357, 0.2744, 0.357, 0.2758, 0.357, 0.2758, 0.357, 0.2744, 0.3567, 0.2745, 0.3569, 0.2744, 0.3569, 0.2744, 0.3567, 0.2745, 0.357, 0.2758, 0.3569, 0.2758, 0.3569, 0.2758, 0.357, 0.2758, 0.357, 0.2757, 0.357, 0.2757, 0.357, 0.2757, 0.357, 0.2757, 0.3567, 0.2756, 0.3567, 0.2745, 0.3567, 0.2745, 0.3567, 0.2756, 0.3569, 0.2758, 0.3569, 0.2758, 0.3569, 0.2758, 0.3569, 0.2758, 0.3569, 0.2744, 0.3569, 0.2758, 0.3569, 0.2758, 0.3569, 0.2744, 0.3569, 0.2744, 0.357, 0.2744, 0.357, 0.2744, 0.3569, 0.2744, 0.3569, 0.2758, 0.3567, 0.2756, 0.3567, 0.2756, 0.3569, 0.2758, 0.3567, 0.2745, 0.3569, 0.2744, 0.3569, 0.2744, 0.3567, 0.2745, 0.357, 0.2758, 0.3569, 0.2758, 0.3569, 0.2758, 0.357, 0.2758, 0.3569, 0.2744, 0.357, 0.2744, 0.357, 0.2758, 0.3569, 0.2758, 0.3569, 0.2744, 0.3569, 0.2744, 0.3569, 0.2744, 0.3569, 0.2744, 0.357, 0.2758, 0.3569, 0.2758, 0.3569, 0.2758, 0.357, 0.2758, 0.357, 0.2744, 0.357, 0.2758, 0.357, 0.2758, 0.357, 0.2744, 0.3569, 0.2758, 0.3567, 0.2756, 0.3567, 0.2756, 0.3569, 0.2758, 0.3569, 0.2744, 0.357, 0.2744, 0.357, 0.2744, 0.3569, 0.2744, 0.3569, 0.2758, 0.3567, 0.2756, 0.3567, 0.2756, 0.3569, 0.2758, 0.3569, 0.2744, 0.3569, 0.2744, 0.3569, 0.2744, 0.3569, 0.2744, 0.3569, 0.2744, 0.3569, 0.2744, 0.3569, 0.2744, 0.3569, 0.2744, 0.3569, 0.2758, 0.3569, 0.2758, 0.3569, 0.2758, 0.3569, 0.2758, 0.3569, 0.2744, 0.3569, 0.2758, 0.3569, 0.2758, 0.3569, 0.2744, 0.3569, 0.2744, 0.3569, 0.2744, 0.3569, 0.2744, 0.3569, 0.2744, 0.3585, 0.2742, 0.3585, 0.276, 0.3593, 0.276, 0.3593, 0.2742, 0.3584, 0.276, 0.3584, 0.2742, 0.3584, 0.2742, 0.3584, 0.276, 0.3585, 0.2742, 0.3593, 0.2742, 0.3593, 0.2742, 0.3585, 0.2742, 0.3584, 0.276, 0.3584, 0.2742, 0.3584, 0.2742, 0.3584, 0.276, 0.3585, 0.276, 0.3584, 0.276, 0.3584, 0.276, 0.3585, 0.276, 0.3585, 0.276, 0.3584, 0.276, 0.3584, 0.276, 0.3585, 0.276, 0.3585, 0.276, 0.3584, 0.276, 0.3584, 0.276, 0.3585, 0.276, 0.3585, 0.2742, 0.3593, 0.2742, 0.3593, 0.2742, 0.3585, 0.2742, 0.3584, 0.276, 0.3584, 0.2742, 0.3584, 0.2742, 0.3584, 0.276, 0.3585, 0.2742, 0.3593, 0.2742, 0.3593, 0.2742, 0.3585, 0.2742, 0.3584, 0.276, 0.3584, 0.2742, 0.3584, 0.2742, 0.3584, 0.276, 0.3584, 0.2756, 0.3584, 0.2756, 0.3584, 0.2756, 0.3584, 0.2756, 0.359, 0.276, 0.3591, 0.276, 0.3591, 0.276, 0.359, 0.276, 0.3585, 0.2742, 0.3593, 0.2742, 0.3593, 0.2742, 0.3585, 0.2742, 0.359, 0.2745, 0.359, 0.2757, 0.359, 0.2757, 0.359, 0.2745, 0.3585, 0.276, 0.3584, 0.276, 0.3584, 0.276, 0.3585, 0.276, 0.3585, 0.2742, 0.3593, 0.2742, 0.3593, 0.2742, 0.3585, 0.2742, 0.3587, 0.276, 0.3591, 0.276, 0.3593, 0.276, 0.3585, 0.276, 0.3587, 0.276, 0.3586, 0.276, 0.3584, 0.276, 0.3585, 0.276, 0.3586, 0.276, 0.3586, 0.276, 0.3584, 0.276, 0.3584, 0.276, 0.3591, 0.276, 0.359, 0.276, 0.3593, 0.276, 0.3593, 0.276, 0.4579, 0.1196, 0.4578, 0.1196, 0.4578, 0.1196, 0.4579, 0.1196, 0.3586, 0.276, 0.3586, 0.276, 0.3586, 0.276, 0.3586, 0.276, 0.3587, 0.276, 0.3586, 0.276, 0.3586, 0.276, 0.3587, 0.276, 0.3587, 0.276, 0.359, 0.276, 0.359, 0.276, 0.3587, 0.276, 0.3587, 0.2745, 0.3586, 0.2745, 0.3584, 0.2742, 0.3585, 0.2742, 0.3586, 0.2745, 0.3586, 0.2757, 0.3584, 0.276, 0.3584, 0.2742, 0.3587, 0.2757, 0.359, 0.2757, 0.3593, 0.276, 0.3585, 0.276, 0.359, 0.2757, 0.359, 0.2745, 0.3593, 0.2742, 0.3593, 0.276, 0.4579, 0.1181, 0.4582, 0.1181, 0.4582, 0.1193, 0.4579, 0.1193, 0.3587, 0.2757, 0.3586, 0.2757, 0.3586, 0.2757, 0.3587, 0.2757, 0.3587, 0.2745, 0.359, 0.2745, 0.359, 0.2745, 0.3587, 0.2745, 0.3586, 0.2757, 0.3586, 0.2745, 0.3586, 0.2745, 0.3586, 0.2757, 0.3584, 0.2745, 0.3584, 0.2756, 0.3584, 0.276, 0.3584, 0.2742, 0.3584, 0.2746, 0.3584, 0.2745, 0.3584, 0.2742, 0.3584, 0.2742, 0.3584, 0.2756, 0.3584, 0.2746, 0.3584, 0.2742, 0.3584, 0.276, 0.3584, 0.2756, 0.3584, 0.2756, 0.3584, 0.276, 0.3584, 0.276, 0.3584, 0.2753, 0.3584, 0.2748, 0.3584, 0.2748, 0.3584, 0.2753, 0.3584, 0.2745, 0.3584, 0.2746, 0.3584, 0.2746, 0.3584, 0.2745, 0.3584, 0.2746, 0.3584, 0.2756, 0.3584, 0.2756, 0.3584, 0.2746, 0.3584, 0.2756, 0.3584, 0.2745, 0.3584, 0.2745, 0.3584, 0.2756, 0.3584, 0.2748, 0.3584, 0.2753, 0.3584, 0.2756, 0.3584, 0.2745, 0.3584, 0.2748, 0.3584, 0.2748, 0.3584, 0.2745, 0.3584, 0.2746, 0.3584, 0.2752, 0.3584, 0.2748, 0.3584, 0.2746, 0.3584, 0.2756, 0.3584, 0.2753, 0.3584, 0.2752, 0.3584, 0.2756, 0.3584, 0.2756, 0.3584, 0.2753, 0.3584, 0.2748, 0.3584, 0.2748, 0.3584, 0.2752, 0.3584, 0.2752, 0.3584, 0.2753, 0.3584, 0.2753, 0.3584, 0.2752, 0.3584, 0.2748, 0.3584, 0.2748, 0.3584, 0.2748, 0.3584, 0.2748, 0.3584, 0.2748, 0.3584, 0.2752, 0.3584, 0.2752, 0.3584, 0.2748, 0.3584, 0.276, 0.3584, 0.2742, 0.3584, 0.2742, 0.3584, 0.276, 0.3585, 0.2742, 0.3593, 0.2742, 0.3593, 0.2742, 0.3585, 0.2742, 0.3585, 0.276, 0.3593, 0.276, 0.3593, 0.276, 0.3585, 0.276, 0.3585, 0.276, 0.3585, 0.276, 0.3585, 0.276, 0.3585, 0.276, 0.3584, 0.276, 0.3585, 0.276, 0.3585, 0.276, 0.3584, 0.276, 0.3585, 0.2742, 0.3593, 0.2742, 0.3593, 0.2742, 0.3585, 0.2742, 0.3585, 0.2742, 0.3593, 0.2742, 0.3593, 0.2742, 0.3585, 0.2742, 0.3584, 0.276, 0.3584, 0.2742, 0.3584, 0.2742, 0.3584, 0.276, 0.3584, 0.276, 0.3584, 0.2742, 0.3584, 0.2742, 0.3584, 0.276, 0.3584, 0.2742, 0.3585, 0.2742, 0.3585, 0.2742, 0.3584, 0.2742, 0.3584, 0.2742, 0.3585, 0.2742, 0.3585, 0.2742, 0.3584, 0.2742, 0.5167, 0.1441, 0.516, 0.1441, 0.516, 0.1441, 0.5167, 0.1441, 0.3584, 0.276, 0.3584, 0.276, 0.3584, 0.276, 0.3584, 0.276, 0.3584, 0.276, 0.3584, 0.276, 0.3584, 0.276, 0.3584, 0.276, 0.3584, 0.2742, 0.3585, 0.2742, 0.3585, 0.2742, 0.3584, 0.2742, 0.3586, 0.2745, 0.3587, 0.2745, 0.3587, 0.2745, 0.3586, 0.2745, 0.359, 0.2757, 0.3587, 0.2757, 0.3587, 0.2757, 0.359, 0.2757, 0.4579, 0.1181, 0.4579, 0.1181, 0.4579, 0.1193, 0.4578, 0.1193, 0.3586, 0.2757, 0.3587, 0.2757, 0.3585, 0.276, 0.3584, 0.276, 0.359, 0.2745, 0.3587, 0.2745, 0.3585, 0.2742, 0.3593, 0.2742, 0.3586, 0.276, 0.3587, 0.276, 0.3587, 0.276, 0.3586, 0.276, 0.3591, 0.276, 0.3587, 0.276, 0.3587, 0.276, 0.3591, 0.276, 0.5165, 0.1253, 0.5162, 0.1253, 0.5162, 0.1253, 0.5165, 0.1253, 0.359, 0.276, 0.3587, 0.276, 0.3585, 0.276, 0.3593, 0.276, 0.3586, 0.276, 0.3587, 0.276, 0.3585, 0.276, 0.3584, 0.276, 0.3584, 0.2742, 0.3585, 0.2742, 0.3585, 0.2742, 0.3584, 0.2742, 0.3593, 0.276, 0.3585, 0.276, 0.3585, 0.276, 0.3593, 0.276, 0.3584, 0.2742, 0.3585, 0.2742, 0.3585, 0.2742, 0.3584, 0.2742, 0.3584, 0.2742, 0.3585, 0.2742, 0.3585, 0.2742, 0.3584, 0.2742, 0.3584, 0.2742, 0.3585, 0.2742, 0.3585, 0.2742, 0.3584, 0.2742, 0.3593, 0.276, 0.3585, 0.276, 0.3585, 0.276, 0.3593, 0.276, 0.3593, 0.276, 0.3585, 0.276, 0.3585, 0.276, 0.3593, 0.276, 0.3593, 0.276, 0.3585, 0.276, 0.3585, 0.276, 0.3593, 0.276, 0.3584, 0.2742, 0.3585, 0.2742, 0.3585, 0.2742, 0.3584, 0.2742, 0.3584, 0.2742, 0.3584, 0.276, 0.3585, 0.276, 0.3585, 0.2742, 0.3585, 0.276, 0.3584, 0.276, 0.3584, 0.276, 0.3585, 0.276, 0.3585, 0.276, 0.3584, 0.276, 0.3584, 0.276, 0.3585, 0.276, 0.3585, 0.276, 0.3584, 0.276, 0.3584, 0.276, 0.3585, 0.276, 0.3593, 0.276, 0.3585, 0.276, 0.3585, 0.276, 0.3593, 0.276, 0.3593, 0.276, 0.3585, 0.276, 0.3585, 0.276, 0.3593, 0.276, 0.3584, 0.276, 0.3584, 0.276, 0.3584, 0.276, 0.3584, 0.276, 0.3593, 0.276, 0.3585, 0.276, 0.3585, 0.276, 0.3593, 0.276, 0.3585, 0.276, 0.3584, 0.276, 0.3584, 0.276, 0.3585, 0.276, 0.3593, 0.276, 0.3585, 0.276, 0.3585, 0.276, 0.3593, 0.276, 0.3585, 0.276, 0.3593, 0.276, 0.3593, 0.276, 0.3585, 0.276, 0.3581, 0.2742, 0.3584, 0.2742, 0.3583, 0.2745, 0.3582, 0.2744, 0.3584, 0.2742, 0.3584, 0.276, 0.3583, 0.2757, 0.3583, 0.2745, 0.3584, 0.276, 0.3581, 0.276, 0.3582, 0.2757, 0.3583, 0.2757, 0.3581, 0.276, 0.3581, 0.2742, 0.3582, 0.2744, 0.3582, 0.2757, 0.3582, 0.2744, 0.3583, 0.2745, 0.3583, 0.2757, 0.3582, 0.2757, 0.3582, 0.2744, 0.3583, 0.2745, 0.3583, 0.2745, 0.3582, 0.2744, 0.3583, 0.2757, 0.3582, 0.2757, 0.3582, 0.2757, 0.3583, 0.2757, 0.3582, 0.2757, 0.3582, 0.2744, 0.3582, 0.2744, 0.3582, 0.2757, 0.4369, 0.9609, 0.4369, 0.9622, 0.4371, 0.9621, 0.4371, 0.961, 0.4369, 0.9622, 0.4369, 0.9609, 0.4369, 0.9609, 0.4369, 0.9622, 0.4371, 0.9621, 0.4369, 0.9622, 0.4369, 0.9622, 0.4371, 0.9621, 0.4369, 0.9622, 0.4369, 0.9609, 0.4369, 0.9609, 0.4369, 0.9622, 0.4371, 0.961, 0.4371, 0.9621, 0.4371, 0.9621, 0.4371, 0.961, 0.4369, 0.9609, 0.4371, 0.961, 0.4371, 0.961, 0.4369, 0.9609, 0.4371, 0.961, 0.4371, 0.9621, 0.4371, 0.9621, 0.4371, 0.961, 0.4371, 0.961, 0.4371, 0.9621, 0.4371, 0.9621, 0.4371, 0.961, 0.4369, 0.9609, 0.4371, 0.961, 0.4371, 0.961, 0.4369, 0.9609, 0.4371, 0.9621, 0.4369, 0.9622, 0.4369, 0.9622, 0.4371, 0.9621, 0.4371, 0.9621, 0.4369, 0.9622, 0.4369, 0.9622, 0.4371, 0.9621, 0.4369, 0.9609, 0.4371, 0.961, 0.4371, 0.961, 0.4369, 0.9609, 0.4371, 0.9621, 0.4369, 0.9622, 0.4369, 0.9622, 0.4371, 0.9621, 0.4369, 0.9622, 0.4369, 0.9609, 0.4369, 0.9609, 0.4369, 0.9622, 0.4371, 0.961, 0.4371, 0.9621, 0.4371, 0.9621, 0.4371, 0.961, 0.4369, 0.9622, 0.4369, 0.9609, 0.4369, 0.9609, 0.4369, 0.9622, 0.4371, 0.961, 0.4371, 0.9621, 0.4371, 0.9621, 0.4371, 0.961, 0.4369, 0.9609, 0.4371, 0.961, 0.4371, 0.961, 0.4369, 0.9609, 0.4371, 0.961, 0.4371, 0.9621, 0.4371, 0.9621, 0.4371, 0.961, 0.4369, 0.9609, 0.4371, 0.961, 0.4371, 0.961, 0.4369, 0.9609, 0.4371, 0.9621, 0.4369, 0.9622, 0.4369, 0.9622, 0.4371, 0.9621, 0.4369, 0.9622, 0.4369, 0.9609, 0.4369, 0.9609, 0.4369, 0.9622, 0.4371, 0.9621, 0.4369, 0.9622, 0.4369, 0.9622, 0.4371, 0.9621, 0.4369, 0.9609, 0.4371, 0.961, 0.4371, 0.961, 0.4369, 0.9609, 0.4371, 0.9621, 0.4369, 0.9622, 0.4369, 0.9622, 0.4371, 0.9621, 0.4369, 0.9622, 0.4369, 0.9609, 0.4369, 0.9609, 0.4369, 0.9622, 0.4371, 0.961, 0.4371, 0.9621, 0.4371, 0.9621, 0.4371, 0.961, 0.4369, 0.9609, 0.4369, 0.9609, 0.4369, 0.9609, 0.4369, 0.9609, 0.4371, 0.961, 0.4371, 0.9621, 0.4371, 0.9621, 0.4371, 0.961, 0.4369, 0.9609, 0.4371, 0.961, 0.4371, 0.961, 0.4369, 0.9609, 0.4369, 0.9622, 0.4369, 0.9609, 0.4369, 0.9609, 0.4369, 0.9622, 0.4369, 0.9622, 0.4369, 0.9609, 0.4369, 0.9609, 0.4369, 0.9622, 0.4369, 0.9622, 0.4369, 0.9622, 0.4369, 0.9622, 0.4369, 0.9622, 0.4369, 0.9622, 0.4369, 0.9622, 0.4369, 0.9622, 0.4369, 0.9622, 0.4369, 0.9622, 0.4369, 0.9622, 0.4369, 0.9622, 0.4369, 0.9622, 0.4371, 0.9621, 0.4369, 0.9622, 0.4369, 0.9622, 0.4371, 0.9621, 0.4369, 0.9609, 0.4371, 0.961, 0.4371, 0.961, 0.4369, 0.9609, 0.4369, 0.9622, 0.4369, 0.9609, 0.4369, 0.9609, 0.4369, 0.9622, 0.4371, 0.9621, 0.4369, 0.9622, 0.4369, 0.9622, 0.4371, 0.9621, 0.4369, 0.9609, 0.4369, 0.9609, 0.4369, 0.9609, 0.4369, 0.9609, 0.4369, 0.9609, 0.4371, 0.961, 0.4371, 0.961, 0.4369, 0.9609, 0.4371, 0.961, 0.4371, 0.9621, 0.4371, 0.9621, 0.4371, 0.961, 0.4369, 0.961, 0.4369, 0.961, 0.4369, 0.961, 0.4369, 0.961, 0.4371, 0.961, 0.4371, 0.9621, 0.4371, 0.9621, 0.4371, 0.961, 0.4369, 0.9609, 0.4371, 0.961, 0.4371, 0.961, 0.4369, 0.9609, 0.4369, 0.9609, 0.4369, 0.9609, 0.4369, 0.9609, 0.4369, 0.9609, 0.4369, 0.9609, 0.4371, 0.961, 0.4371, 0.9621, 0.4369, 0.9622, 0.4369, 0.9609, 0.4369, 0.9622, 0.4369, 0.9622, 0.4369, 0.9609, 0.4369, 0.9609, 0.4369, 0.9609, 0.4369, 0.9609, 0.4369, 0.9609, 0.4371, 0.9621, 0.4369, 0.9622, 0.4369, 0.9622, 0.4371, 0.9621, 0.4369, 0.9622, 0.4369, 0.9622, 0.4369, 0.9622, 0.4369, 0.9622, 0.4369, 0.9622, 0.4369, 0.9609, 0.4369, 0.9609, 0.4369, 0.9622, 0.4369, 0.9609, 0.4369, 0.9609, 0.4369, 0.9609, 0.4369, 0.9609, 0.4369, 0.9609, 0.4371, 0.961, 0.4371, 0.961, 0.4369, 0.9609, 0.4371, 0.961, 0.4371, 0.9621, 0.4371, 0.9621, 0.4371, 0.961, 0.4369, 0.9622, 0.4369, 0.9609, 0.4369, 0.9609, 0.4369, 0.9622, 0.4371, 0.9621, 0.4369, 0.9622, 0.4369, 0.9622, 0.4371, 0.9621, 0.4369, 0.9622, 0.4369, 0.9622, 0.4369, 0.9622, 0.4369, 0.9622, 0.4369, 0.9622, 0.4369, 0.9609, 0.4369, 0.961, 0.4369, 0.962, 0.4369, 0.9609, 0.4369, 0.9609, 0.4369, 0.961, 0.4369, 0.961, 0.4369, 0.9609, 0.4369, 0.9622, 0.4369, 0.9621, 0.4369, 0.961, 0.4369, 0.9622, 0.4369, 0.9622, 0.4369, 0.962, 0.4369, 0.9621, 0.4369, 0.961, 0.4369, 0.961, 0.4369, 0.961, 0.4369, 0.961, 0.4369, 0.962, 0.4369, 0.961, 0.4369, 0.961, 0.4369, 0.962, 0.4369, 0.961, 0.4369, 0.9621, 0.4369, 0.9621, 0.4369, 0.961, 0.4369, 0.9621, 0.4369, 0.962, 0.4369, 0.962, 0.4369, 0.9621, 0.4369, 0.961, 0.4369, 0.9621, 0.4369, 0.9621, 0.4369, 0.961, 0.4369, 0.962, 0.4369, 0.961, 0.4369, 0.961, 0.4369, 0.962, 0.4369, 0.961, 0.4369, 0.9621, 0.4369, 0.9621, 0.4369, 0.961, 0.4369, 0.9621, 0.4369, 0.962, 0.4369, 0.962, 0.4369, 0.9621, 0.4369, 0.961, 0.4369, 0.961, 0.4369, 0.961, 0.4369, 0.961, 0.4369, 0.9621, 0.4369, 0.962, 0.4369, 0.962, 0.4369, 0.9621, 0.4369, 0.961, 0.4369, 0.961, 0.4369, 0.961, 0.4369, 0.961, 0.4369, 0.962, 0.4369, 0.961, 0.4369, 0.961, 0.4369, 0.962, 0.4369, 0.962, 0.4369, 0.961, 0.4369, 0.961, 0.4369, 0.9621, 0.4369, 0.962, 0.4369, 0.961, 0.4369, 0.961, 0.4369, 0.962, 0.4369, 0.961, 0.4369, 0.9621, 0.4369, 0.9621, 0.4369, 0.961, 0.4369, 0.9621, 0.4369, 0.962, 0.4369, 0.962, 0.4369, 0.9621, 0.6732, 0.986, 0.6732, 0.986, 0.6732, 0.985, 0.6732, 0.985, 0.6732, 0.985, 0.6732, 0.985, 0.6732, 0.985, 0.6732, 0.985, 0.6732, 0.985, 0.6732, 0.986, 0.6732, 0.986, 0.6732, 0.985, 0.6732, 0.986, 0.6732, 0.986, 0.6732, 0.986, 0.6732, 0.986, 0.6732, 0.985, 0.6732, 0.985, 0.6732, 0.985, 0.6732, 0.985, 0.6732, 0.986, 0.6732, 0.985, 0.6732, 0.985, 0.6732, 0.986, 0.6732, 0.9852, 0.6732, 0.9858, 0.6732, 0.9858, 0.6732, 0.9852, 0.6732, 0.986, 0.6732, 0.985, 0.6732, 0.985, 0.6732, 0.986, 0.6732, 0.985, 0.6732, 0.986, 0.6732, 0.986, 0.6732, 0.985, 0.6732, 0.986, 0.6732, 0.986, 0.6732, 0.986, 0.6732, 0.986, 0.6732, 0.986, 0.6732, 0.985, 0.6732, 0.9853, 0.6732, 0.9857, 0.6732, 0.985, 0.6732, 0.985, 0.6732, 0.9852, 0.6732, 0.9853, 0.6732, 0.985, 0.6732, 0.986, 0.6732, 0.9858, 0.6732, 0.9852, 0.6732, 0.986, 0.6732, 0.986, 0.6732, 0.9857, 0.6732, 0.9858, 0.6732, 0.9853, 0.6732, 0.9852, 0.6732, 0.9852, 0.6732, 0.9853, 0.6732, 0.9858, 0.6732, 0.9857, 0.6732, 0.9857, 0.6732, 0.9858, 0.6732, 0.9853, 0.6732, 0.9852, 0.6732, 0.9852, 0.6732, 0.9853, 0.6732, 0.9857, 0.6732, 0.9853, 0.6732, 0.9853, 0.6732, 0.9857, 0.6732, 0.9857, 0.6732, 0.9853, 0.6732, 0.9853, 0.6732, 0.9857, 0.6732, 0.9857, 0.6732, 0.9853, 0.6732, 0.9853, 0.6732, 0.9857, 0.6732, 0.9852, 0.6732, 0.9858, 0.6732, 0.9858, 0.6732, 0.9852, 0.6732, 0.9858, 0.6732, 0.9857, 0.6732, 0.9857, 0.6732, 0.9858, 0.6732, 0.9857, 0.6732, 0.9853, 0.6732, 0.9852, 0.6732, 0.9858, 0.6732, 0.9852, 0.6732, 0.9858, 0.6732, 0.9858, 0.6732, 0.9852, 0.6732, 0.9858, 0.6732, 0.9857, 0.6732, 0.9857, 0.6732, 0.9858, 0.6732, 0.9853, 0.6732, 0.9852, 0.6732, 0.9852, 0.6732, 0.9853, 0.3582, 0.2753, 0.3582, 0.2749, 0.3582, 0.2748, 0.3582, 0.2754, 0.3582, 0.2753, 0.3582, 0.2749, 0.3582, 0.2749, 0.3582, 0.2753, 0.3582, 0.2749, 0.3582, 0.2753, 0.3582, 0.2753, 0.3582, 0.2749, 0.3582, 0.2748, 0.3582, 0.2749, 0.3582, 0.2749, 0.3582, 0.2748, 0.3582, 0.2753, 0.3582, 0.2754, 0.3582, 0.2754, 0.3582, 0.2753, 0.3582, 0.2754, 0.3582, 0.2748, 0.3582, 0.2748, 0.3582, 0.2754, 0.3582, 0.2754, 0.3582, 0.2753, 0.3582, 0.2753, 0.3582, 0.2754, 0.3582, 0.2754, 0.3582, 0.2753, 0.3582, 0.2753, 0.3582, 0.2754, 0.3582, 0.2749, 0.3582, 0.2748, 0.3582, 0.2748, 0.3582, 0.2749, 0.3582, 0.2753, 0.3582, 0.2749, 0.3582, 0.2749, 0.3582, 0.2753, 0.3582, 0.275, 0.3582, 0.2749, 0.3582, 0.2749, 0.3582, 0.275, 0.3582, 0.2749, 0.3582, 0.2748, 0.3582, 0.2748, 0.3582, 0.2749, 0.3582, 0.2753, 0.3582, 0.2749, 0.3582, 0.2749, 0.3582, 0.2753, 0.3582, 0.2748, 0.3582, 0.2754, 0.3582, 0.2754, 0.3582, 0.2748, 0.3582, 0.2753, 0.3582, 0.2754, 0.3582, 0.2748, 0.3582, 0.2749, 0.3582, 0.2749, 0.3582, 0.2748, 0.3582, 0.2748, 0.3582, 0.2749, 0.3582, 0.2753, 0.3582, 0.2749, 0.3582, 0.2749, 0.3582, 0.2753, 0.3582, 0.2748, 0.3582, 0.2754, 0.3582, 0.2754, 0.3582, 0.2748, 0.3582, 0.2754, 0.3582, 0.2753, 0.3582, 0.2753, 0.3582, 0.2754, 0.3582, 0.2753, 0.3582, 0.2749, 0.3582, 0.275, 0.3582, 0.2752, 0.3582, 0.2749, 0.3582, 0.2748, 0.3582, 0.2749, 0.3582, 0.275, 0.3582, 0.2748, 0.3582, 0.2754, 0.3582, 0.2752, 0.3582, 0.2749, 0.3582, 0.2754, 0.3582, 0.2753, 0.3582, 0.2752, 0.3582, 0.2752, 0.3582, 0.2752, 0.3582, 0.275, 0.3582, 0.2749, 0.3582, 0.2752, 0.3582, 0.2752, 0.3582, 0.275, 0.3582, 0.275, 0.3582, 0.2752, 0.3582, 0.2749, 0.3582, 0.2752, 0.3582, 0.2752, 0.3582, 0.2749, 0.3582, 0.2752, 0.3582, 0.2752, 0.3582, 0.2752, 0.3582, 0.2752, 0.3582, 0.2748, 0.3582, 0.2754, 0.3582, 0.2753, 0.3582, 0.2748, 0.3582, 0.2754, 0.3582, 0.2754, 0.3582, 0.2753, 0.3582, 0.2753, 0.3582, 0.2754, 0.3582, 0.2748, 0.3582, 0.2748, 0.3582, 0.2753, 0.3582, 0.2748, 0.3582, 0.2748, 0.3582, 0.2748, 0.3582, 0.2748, 0.3582, 0.2748, 0.3582, 0.2753, 0.3582, 0.2753, 0.3582, 0.2748, 0.3582, 0.2748, 0.3582, 0.2748, 0.3582, 0.2748, 0.3582, 0.2748, 0.3582, 0.2753, 0.3582, 0.2753, 0.3582, 0.2753, 0.3582, 0.2753, 0.3582, 0.2753, 0.3582, 0.2753, 0.3582, 0.2753, 0.3582, 0.2753, 0.3582, 0.2753, 0.3582, 0.2748, 0.3582, 0.2749, 0.3582, 0.2753, 0.3582, 0.2748, 0.3582, 0.2748, 0.3582, 0.2749, 0.3582, 0.2749, 0.3582, 0.2748, 0.3582, 0.2753, 0.3582, 0.2753, 0.3582, 0.2749, 0.3582, 0.2753, 0.3582, 0.2753, 0.3582, 0.2753, 0.3582, 0.2753, 0.3582, 0.2749, 0.3582, 0.2749, 0.3582, 0.2749, 0.3582, 0.2749, 0.3582, 0.2749, 0.3582, 0.2753, 0.3582, 0.2753, 0.3582, 0.2749, 0.3582, 0.2753, 0.3582, 0.2753, 0.3582, 0.2753, 0.3582, 0.2753, 0.3582, 0.2749, 0.3582, 0.2749, 0.3582, 0.2749, 0.3582, 0.2749, 0.3582, 0.2753, 0.3582, 0.2749, 0.3582, 0.2749, 0.3582, 0.2752, 0.3582, 0.2749, 0.3582, 0.2749, 0.3582, 0.2749, 0.3582, 0.2749, 0.3582, 0.2749, 0.3582, 0.2753, 0.3582, 0.2752, 0.3582, 0.2749, 0.3582, 0.2753, 0.3582, 0.2753, 0.3582, 0.2752, 0.3582, 0.2752, 0.3582, 0.2752, 0.3582, 0.2749, 0.3582, 0.2749, 0.3582, 0.2752, 0.3582, 0.2752, 0.3582, 0.2749, 0.3582, 0.2749, 0.3582, 0.2752, 0.3582, 0.2749, 0.3582, 0.2752, 0.3582, 0.2752, 0.3582, 0.2749, 0.3582, 0.2752, 0.3582, 0.2752, 0.3582, 0.2752, 0.3582, 0.2752, 0.3571, 0.2742, 0.3575, 0.2742, 0.3575, 0.2742, 0.3571, 0.2742, 0.3575, 0.2742, 0.3575, 0.276, 0.3575, 0.276, 0.3575, 0.2742, 0.3575, 0.276, 0.3571, 0.276, 0.3571, 0.276, 0.3575, 0.276, 0.3571, 0.276, 0.3571, 0.2742, 0.3571, 0.2742, 0.3571, 0.276, 0.3571, 0.2742, 0.3575, 0.2742, 0.3574, 0.2744, 0.3572, 0.2744, 0.3575, 0.2742, 0.3575, 0.276, 0.3574, 0.2758, 0.3574, 0.2744, 0.3575, 0.276, 0.3571, 0.276, 0.3572, 0.2758, 0.3574, 0.2758, 0.3571, 0.276, 0.3571, 0.2742, 0.3572, 0.2744, 0.3572, 0.2758, 0.3574, 0.2744, 0.3574, 0.2757, 0.3574, 0.2757, 0.3574, 0.2744, 0.3572, 0.2744, 0.3574, 0.2744, 0.3574, 0.2744, 0.3572, 0.2744, 0.3574, 0.2758, 0.3572, 0.2758, 0.3572, 0.2758, 0.3574, 0.2758, 0.3572, 0.2758, 0.3572, 0.2744, 0.3572, 0.2744, 0.3572, 0.2758, 0.3572, 0.2744, 0.3574, 0.2744, 0.3574, 0.2744, 0.3572, 0.2744, 0.3574, 0.2744, 0.3574, 0.2758, 0.3574, 0.2757, 0.3574, 0.2744, 0.3574, 0.2758, 0.3572, 0.2758, 0.3572, 0.2757, 0.3574, 0.2757, 0.3572, 0.2758, 0.3572, 0.2744, 0.3572, 0.2744, 0.3572, 0.2757, 0.5934, 0.9883, 0.5936, 0.9883, 0.5936, 0.9896, 0.5934, 0.9896, 0.3572, 0.2744, 0.3574, 0.2744, 0.3574, 0.2744, 0.3572, 0.2744, 0.3574, 0.2757, 0.3572, 0.2757, 0.3572, 0.2757, 0.3574, 0.2757, 0.3572, 0.2757, 0.3572, 0.2744, 0.3572, 0.2744, 0.3572, 0.2757, 0.3567, 0.2745, 0.3569, 0.2744, 0.3569, 0.2744, 0.3567, 0.2745, 0.3569, 0.2758, 0.3567, 0.2756, 0.3567, 0.2756, 0.3569, 0.2758, 0.3567, 0.2756, 0.3567, 0.2745, 0.3567, 0.2745, 0.3567, 0.2756, 0.3567, 0.2745, 0.3569, 0.2744, 0.3569, 0.2744, 0.3567, 0.2745, 0.3567, 0.2756, 0.3567, 0.2745, 0.3567, 0.2745, 0.3567, 0.2756, 0.3569, 0.2758, 0.3569, 0.2758, 0.3569, 0.2758, 0.3569, 0.2758, 0.3567, 0.2756, 0.3567, 0.2745, 0.3567, 0.2745, 0.3567, 0.2756, 0.3569, 0.2758, 0.3569, 0.2758, 0.3569, 0.2758, 0.3569, 0.2758, 0.3569, 0.2758, 0.3567, 0.2756, 0.3567, 0.2756, 0.3569, 0.2758, 0.3569, 0.2744, 0.3569, 0.2758, 0.3569, 0.2758, 0.3569, 0.2744, 0.3569, 0.2758, 0.3569, 0.2758, 0.3569, 0.2758, 0.3569, 0.2758, 0.3569, 0.2758, 0.3569, 0.2758, 0.3569, 0.2758, 0.3569, 0.2758, 0.3567, 0.2756, 0.3567, 0.2745, 0.3567, 0.2745, 0.3567, 0.2756, 0.3569, 0.2744, 0.3569, 0.2744, 0.3569, 0.2744, 0.3569, 0.2744, 0.3569, 0.2744, 0.3569, 0.2744, 0.3569, 0.2744, 0.3569, 0.2744, 0.3567, 0.2745, 0.3569, 0.2744, 0.3569, 0.2744, 0.3567, 0.2745, 0.3567, 0.2756, 0.3567, 0.2745, 0.3567, 0.2745, 0.3567, 0.2756, 0.3569, 0.2744, 0.3569, 0.2744, 0.3569, 0.2744, 0.3569, 0.2744, 0.3569, 0.2757, 0.3569, 0.2757, 0.3569, 0.2757, 0.3569, 0.2757, 0.3567, 0.2745, 0.3569, 0.2744, 0.3569, 0.2744, 0.3567, 0.2745, 0.3568, 0.2757, 0.3568, 0.2757, 0.3568, 0.2757, 0.3568, 0.2757, 0.3569, 0.2757, 0.3569, 0.2744, 0.3569, 0.2744, 0.3569, 0.2757, 0.3569, 0.2758, 0.3568, 0.2757, 0.3568, 0.2757, 0.3569, 0.2758, 0.3567, 0.2745, 0.3569, 0.2744, 0.3569, 0.2744, 0.3567, 0.2745, 0.3569, 0.2744, 0.3569, 0.2744, 0.3569, 0.2744, 0.3569, 0.2744, 0.3569, 0.2744, 0.3569, 0.2744, 0.3569, 0.2744, 0.3569, 0.2744, 0.3567, 0.2745, 0.3569, 0.2744, 0.3569, 0.2744, 0.3567, 0.2745, 0.3569, 0.2758, 0.3567, 0.2756, 0.3567, 0.2756, 0.3569, 0.2758, 0.3569, 0.2744, 0.3569, 0.2758, 0.3569, 0.2758, 0.3569, 0.2744, 0.3569, 0.2758, 0.3569, 0.2758, 0.3569, 0.2758, 0.3569, 0.2758, 0.3569, 0.2758, 0.3569, 0.2758, 0.3569, 0.2758, 0.3569, 0.2758, 0.3569, 0.2758, 0.3569, 0.2758, 0.3569, 0.2758, 0.3569, 0.2758, 0.3567, 0.2745, 0.3569, 0.2744, 0.3569, 0.2744, 0.3567, 0.2745, 0.3569, 0.2744, 0.3569, 0.2744, 0.3569, 0.2744, 0.3569, 0.2744, 0.3569, 0.2758, 0.3567, 0.2756, 0.3567, 0.2756, 0.3569, 0.2758, 0.3569, 0.2744, 0.3569, 0.2758, 0.3569, 0.2758, 0.3569, 0.2744, 0.3569, 0.2758, 0.3569, 0.2758, 0.3569, 0.2758, 0.3569, 0.2758, 0.3569, 0.2758, 0.3569, 0.2758, 0.3569, 0.2758, 0.3569, 0.2758, 0.3567, 0.2756, 0.3567, 0.2745, 0.3567, 0.2745, 0.3567, 0.2756, 0.3567, 0.2756, 0.3567, 0.2745, 0.3567, 0.2745, 0.3567, 0.2756, 0.3569, 0.2744, 0.3569, 0.2758, 0.3569, 0.2758, 0.3569, 0.2744, 0.3569, 0.2758, 0.3569, 0.2758, 0.3569, 0.2758, 0.3569, 0.2758, 0.3569, 0.2758, 0.3569, 0.2758, 0.3569, 0.2758, 0.3569, 0.2758, 0.3569, 0.2744, 0.3569, 0.2744, 0.3569, 0.2744, 0.3569, 0.2744, 0.3567, 0.2756, 0.3567, 0.2745, 0.3567, 0.2745, 0.3567, 0.2756, 0.3569, 0.2744, 0.3569, 0.2744, 0.3569, 0.2744, 0.3569, 0.2744, 0.3567, 0.2745, 0.3569, 0.2744, 0.3569, 0.2744, 0.3567, 0.2745, 0.3569, 0.2744, 0.3569, 0.2744, 0.3569, 0.2744, 0.3569, 0.2744, 0.3567, 0.2756, 0.3567, 0.2745, 0.3567, 0.2745, 0.3567, 0.2756, 0.3569, 0.2744, 0.3569, 0.2744, 0.3569, 0.2744, 0.3569, 0.2744, 0.3567, 0.2745, 0.3569, 0.2744, 0.3569, 0.2744, 0.3567, 0.2745, 0.3569, 0.2744, 0.3569, 0.2744, 0.3569, 0.2744, 0.3569, 0.2744, 0.3569, 0.2758, 0.3567, 0.2756, 0.3567, 0.2756, 0.3569, 0.2758, 0.3569, 0.2744, 0.3569, 0.2758, 0.3569, 0.2758, 0.3569, 0.2744, 0.3569, 0.2758, 0.3569, 0.2758, 0.3569, 0.2758, 0.3569, 0.2758, 0.3569, 0.2758, 0.3567, 0.2756, 0.3567, 0.2756, 0.3569, 0.2758, 0.3567, 0.2745, 0.3569, 0.2744, 0.3569, 0.2744, 0.3567, 0.2745, 0.3569, 0.2758, 0.3567, 0.2756, 0.3567, 0.2756, 0.3569, 0.2758, 0.3567, 0.2745, 0.3569, 0.2744, 0.3569, 0.2758, 0.3567, 0.2756, 0.3567, 0.2756, 0.3567, 0.2745, 0.3567, 0.2745, 0.3567, 0.2756, 0.3569, 0.2744, 0.3567, 0.2745, 0.3567, 0.2745, 0.3569, 0.2744, 0.3567, 0.2745, 0.3567, 0.2756, 0.3567, 0.2756, 0.3567, 0.2745, 0.3567, 0.2756, 0.3569, 0.2758, 0.3569, 0.2758, 0.3567, 0.2756, 0.3569, 0.2758, 0.3569, 0.2758, 0.3569, 0.2758, 0.3569, 0.2758, 0.5142, 0.4194, 0.5142, 0.4194, 0.5142, 0.4183, 0.5142, 0.4183, 0.5144, 0.4182, 0.5144, 0.4182, 0.5144, 0.4182, 0.5144, 0.4182, 0.5142, 0.4183, 0.5142, 0.4183, 0.5144, 0.4182, 0.5144, 0.4182, 0.5144, 0.4182, 0.5144, 0.4182, 0.5144, 0.4182, 0.5144, 0.4182, 0.5144, 0.4196, 0.5144, 0.4196, 0.5142, 0.4194, 0.5142, 0.4194, 0.5144, 0.4182, 0.5144, 0.4182, 0.5144, 0.4196, 0.5144, 0.4196, 0.5144, 0.4196, 0.5144, 0.4196, 0.5144, 0.4196, 0.5144, 0.4196, 0.5142, 0.4183, 0.5142, 0.4183, 0.5144, 0.4182, 0.5144, 0.4182, 0.5144, 0.4196, 0.5144, 0.4196, 0.5142, 0.4194, 0.5142, 0.4194, 0.5142, 0.4183, 0.5142, 0.4194, 0.5144, 0.4196, 0.5144, 0.4182, 0.5142, 0.4194, 0.5142, 0.4194, 0.5142, 0.4183, 0.5142, 0.4183, 0.5144, 0.4182, 0.5144, 0.4182, 0.5142, 0.4183, 0.5142, 0.4183, 0.5142, 0.4183, 0.5142, 0.4183, 0.5142, 0.4194, 0.5142, 0.4194, 0.5142, 0.4194, 0.5142, 0.4194, 0.5144, 0.4196, 0.5144, 0.4196, 0.5144, 0.4196, 0.5144, 0.4196, 0.5144, 0.4196, 0.5144, 0.4196, 0.5144, 0.4196, 0.5144, 0.4196, 0.5144, 0.4196, 0.5144, 0.4196, 0.5142, 0.4188, 0.5142, 0.4182, 0.5142, 0.4185, 0.5142, 0.4188, 0.5144, 0.4182, 0.5144, 0.4182, 0.5144, 0.4182, 0.5144, 0.4182, 0.5144, 0.4181, 0.5144, 0.4182, 0.5144, 0.4182, 0.5144, 0.4182, 0.5142, 0.4182, 0.5144, 0.4181, 0.5144, 0.4182, 0.5142, 0.4185, 0.5144, 0.4196, 0.5142, 0.4194, 0.5142, 0.4194, 0.5144, 0.4196, 0.5144, 0.4182, 0.5144, 0.4193, 0.5144, 0.4193, 0.5144, 0.4182, 0.5144, 0.4196, 0.5144, 0.4196, 0.5144, 0.4196, 0.5144, 0.4196, 0.5142, 0.4194, 0.5142, 0.4183, 0.5142, 0.4183, 0.5142, 0.4194, 0.5144, 0.4196, 0.5144, 0.4196, 0.5144, 0.4196, 0.5144, 0.4196, 0.5144, 0.4196, 0.5144, 0.4196, 0.5144, 0.4196, 0.5144, 0.4196, 0.5144, 0.4182, 0.5144, 0.4196, 0.5144, 0.4196, 0.5144, 0.4182, 0.5144, 0.4196, 0.5142, 0.4194, 0.5142, 0.4194, 0.5144, 0.4196, 0.5142, 0.4183, 0.5144, 0.4182, 0.5144, 0.4182, 0.5142, 0.4183, 0.5144, 0.4182, 0.5144, 0.4182, 0.5144, 0.4182, 0.5144, 0.4182, 0.5144, 0.4182, 0.5144, 0.4182, 0.5144, 0.4182, 0.5144, 0.4182, 0.5142, 0.4194, 0.5142, 0.4183, 0.5142, 0.4183, 0.5142, 0.4194, 0.5144, 0.4182, 0.5144, 0.4182, 0.5144, 0.4182, 0.5144, 0.4182, 0.5142, 0.4183, 0.5144, 0.4182, 0.5144, 0.4182, 0.5142, 0.4183, 0.5144, 0.4182, 0.5144, 0.4182, 0.5144, 0.4182, 0.5144, 0.4182, 0.5144, 0.4196, 0.5142, 0.4194, 0.5142, 0.4194, 0.5144, 0.4196, 0.5144, 0.4182, 0.5144, 0.4196, 0.5144, 0.4196, 0.5144, 0.4182, 0.5144, 0.4196, 0.5144, 0.4196, 0.5144, 0.4196, 0.5144, 0.4196, 0.5142, 0.4194, 0.5142, 0.4183, 0.5142, 0.4183, 0.5142, 0.4194, 0.5144, 0.4182, 0.5144, 0.4182, 0.5144, 0.4182, 0.5144, 0.4182, 0.5144, 0.4182, 0.5144, 0.4182, 0.5144, 0.4182, 0.5144, 0.4182, 0.5142, 0.4183, 0.5144, 0.4182, 0.5144, 0.4182, 0.5142, 0.4183, 0.5144, 0.4196, 0.5142, 0.4194, 0.5142, 0.4194, 0.5144, 0.4196, 0.5144, 0.4182, 0.5144, 0.4196, 0.5144, 0.4196, 0.5144, 0.4182, 0.5144, 0.4196, 0.5144, 0.4196, 0.5144, 0.4196, 0.5144, 0.4196, 0.5144, 0.4196, 0.5144, 0.4196, 0.5144, 0.4196, 0.5144, 0.4196, 0.5144, 0.4196, 0.5144, 0.4196, 0.5144, 0.4196, 0.5144, 0.4196, 0.5144, 0.4196, 0.5142, 0.4194, 0.5142, 0.4194, 0.5144, 0.4196, 0.5144, 0.4182, 0.5144, 0.4182, 0.5144, 0.4182, 0.5144, 0.4182, 0.5142, 0.4183, 0.5144, 0.4182, 0.5144, 0.4182, 0.5142, 0.4183, 0.5144, 0.4196, 0.5144, 0.4196, 0.5144, 0.4196, 0.5144, 0.4196, 0.5142, 0.4194, 0.5142, 0.4183, 0.5142, 0.4183, 0.5142, 0.4194, 0.5144, 0.4182, 0.5144, 0.4182, 0.5144, 0.4182, 0.5144, 0.4182, 0.5144, 0.4182, 0.5144, 0.4196, 0.5144, 0.4196, 0.5144, 0.4182, 0.5142, 0.4183, 0.5144, 0.4182, 0.5144, 0.4182, 0.5142, 0.4183, 0.5144, 0.4196, 0.5142, 0.4194, 0.5142, 0.4194, 0.5144, 0.4196, 0.5142, 0.4183, 0.5144, 0.4182, 0.5144, 0.4196, 0.5142, 0.4194, 0.5142, 0.4194, 0.5142, 0.4183, 0.5142, 0.4183, 0.5142, 0.4194, 0.5144, 0.4182, 0.5142, 0.4183, 0.5142, 0.4183, 0.5144, 0.4182, 0.5142, 0.4183, 0.5142, 0.4194, 0.5142, 0.4194, 0.5142, 0.4183, 0.5142, 0.4194, 0.5144, 0.4196, 0.5144, 0.4196, 0.5142, 0.4194, 0.5144, 0.4196, 0.5144, 0.4196, 0.5144, 0.4196, 0.5144, 0.4196, 0.5931, 0.008759, 0.5931, 0.008759, 0.5931, 0.008759, 0.5931, 0.008759, 0.5931, 0.008759, 0.5931, 0.008759, 0.5929, 0.008595, 0.5929, 0.008595, 0.5931, 0.008759, 0.5931, 0.008759, 0.5931, 0.008759, 0.5931, 0.008759, 0.5931, 0.008759, 0.5929, 0.008595, 0.5929, 0.008595, 0.5931, 0.008759, 0.5931, 0.008759, 0.5931, 0.008759, 0.5931, 0.008759, 0.5931, 0.008759, 0.5931, 0.008759, 0.5931, 0.008759, 0.5931, 0.008759, 0.5931, 0.008759, 0.5929, 0.008595, 0.5931, 0.008759, 0.5931, 0.008759, 0.5929, 0.008595, 0.5931, 0.008759, 0.5931, 0.008759, 0.5931, 0.008759, 0.5931, 0.008759, 0.5931, 0.008759, 0.5931, 0.008759, 0.5931, 0.008759, 0.5931, 0.008759, 0.5931, 0.008759, 0.5931, 0.008759, 0.5931, 0.008759, 0.5931, 0.008759, 0.5931, 0.008759, 0.5931, 0.008759, 0.5931, 0.008759, 0.5931, 0.008759, 0.5931, 0.008759, 0.5931, 0.008759, 0.5931, 0.008759, 0.5931, 0.008759, 0.5931, 0.008759, 0.5929, 0.008595, 0.5929, 0.008595, 0.5931, 0.008759, 0.5929, 0.008595, 0.5929, 0.008595, 0.5929, 0.008595, 0.5929, 0.008595, 0.5931, 0.008759, 0.5931, 0.008759, 0.5931, 0.008759, 0.5931, 0.008759, 0.5931, 0.008759, 0.5929, 0.008595, 0.5929, 0.008595, 0.5931, 0.008759, 0.5931, 0.008759, 0.5931, 0.008759, 0.5931, 0.008759, 0.5931, 0.008759, 0.5929, 0.008595, 0.5929, 0.008595, 0.5929, 0.008595, 0.5929, 0.008595, 0.5929, 0.008595, 0.5931, 0.008759, 0.5931, 0.008759, 0.5929, 0.008595, 0.5931, 0.008759, 0.5931, 0.008759, 0.5931, 0.008759, 0.5931, 0.008759, 0.5931, 0.008759, 0.5931, 0.008759, 0.5931, 0.008759, 0.5931, 0.008759, 0.5931, 0.008759, 0.5931, 0.008759, 0.5931, 0.008759, 0.5931, 0.008759, 0.5144, 0.4182, 0.5144, 0.4181, 0.5144, 0.4182, 0.5144, 0.4182, 0.5144, 0.4193, 0.5144, 0.4182, 0.5144, 0.4182, 0.5144, 0.4196, 0.5144, 0.4182, 0.5144, 0.4182, 0.5144, 0.4182, 0.5144, 0.4182, 0.5144, 0.4181, 0.5142, 0.4182, 0.5142, 0.4183, 0.5144, 0.4182, 0.5142, 0.4182, 0.5142, 0.4188, 0.5142, 0.4194, 0.5142, 0.4183, 0.5142, 0.4188, 0.5142, 0.4188, 0.5142, 0.4194, 0.5142, 0.4194, 0.5144, 0.4193, 0.5144, 0.4193, 0.5144, 0.4196, 0.5144, 0.4196, 0.5144, 0.4182, 0.5144, 0.4182, 0.5144, 0.4182, 0.5144, 0.4182, 0.5144, 0.4182, 0.5144, 0.4193, 0.5144, 0.4196, 0.5144, 0.4182, 0.5144, 0.4182, 0.5144, 0.4182, 0.5144, 0.4182, 0.5144, 0.4182, 0.5142, 0.4185, 0.5144, 0.4182, 0.5144, 0.4182, 0.5142, 0.4183, 0.5142, 0.4188, 0.5142, 0.4185, 0.5142, 0.4183, 0.5142, 0.4194, 0.3569, 0.2744, 0.3569, 0.2744, 0.3569, 0.2744, 0.3569, 0.2744, 0.3569, 0.2757, 0.3569, 0.2744, 0.3569, 0.2744, 0.3569, 0.2758, 0.3569, 0.2757, 0.3569, 0.2757, 0.3569, 0.2758, 0.3569, 0.2758, 0.3569, 0.2744, 0.3569, 0.2744, 0.3569, 0.2744, 0.3569, 0.2744, 0.3569, 0.2744, 0.3569, 0.2757, 0.3569, 0.2758, 0.3569, 0.2744, 0.3569, 0.2744, 0.3569, 0.2744, 0.3569, 0.2744, 0.3569, 0.2744, 0.3569, 0.2744, 0.3569, 0.2744, 0.3569, 0.2744, 0.3569, 0.2744, 0.3569, 0.2744, 0.3569, 0.2757, 0.3569, 0.2757, 0.3569, 0.2744, 0.3569, 0.2744, 0.3569, 0.2744, 0.3569, 0.2744, 0.3569, 0.2744, 0.3569, 0.2744, 0.3569, 0.2744, 0.3569, 0.2744, 0.3569, 0.2744, 0.3569, 0.2744, 0.3569, 0.2744, 0.3569, 0.2744, 0.3569, 0.2744, 0.3569, 0.2744, 0.3569, 0.2757, 0.3569, 0.2757, 0.3569, 0.2744, 0.3568, 0.2757, 0.3568, 0.2757, 0.3567, 0.2756, 0.3567, 0.2756, 0.3569, 0.2758, 0.3569, 0.2758, 0.3569, 0.2758, 0.3569, 0.2758, 0.3568, 0.2757, 0.3569, 0.2758, 0.3569, 0.2758, 0.3567, 0.2756, 0.3569, 0.2758, 0.3569, 0.2758, 0.3569, 0.2758, 0.3569, 0.2758, 0.3569, 0.2758, 0.3568, 0.2757, 0.3567, 0.2756, 0.3569, 0.2758, 0.3569, 0.2758, 0.3569, 0.2758, 0.3569, 0.2758, 0.3569, 0.2758, 0.3569, 0.2758, 0.3569, 0.2758, 0.3569, 0.2758, 0.3569, 0.2758, 0.3568, 0.2757, 0.3568, 0.2757, 0.3568, 0.2757, 0.3568, 0.2757, 0.3569, 0.2758, 0.3569, 0.2758, 0.3569, 0.2758, 0.3569, 0.2758, 0.3569, 0.2758, 0.3569, 0.2758, 0.3569, 0.2758, 0.3569, 0.2758, 0.3569, 0.2758, 0.3569, 0.2758, 0.3569, 0.2758, 0.3569, 0.2758, 0.3568, 0.2757, 0.3569, 0.2758, 0.3569, 0.2758, 0.3568, 0.2757, 0.3569, 0.2758, 0.3568, 0.2757, 0.3568, 0.2757, 0.3569, 0.2758, 0.3569, 0.2758, 0.3569, 0.2758, 0.3569, 0.2758, 0.3569, 0.2758, 0.3569, 0.2758, 0.3569, 0.2758, 0.3569, 0.2758, 0.3569, 0.2758, 0.3569, 0.2758, 0.3569, 0.2758, 0.3569, 0.2758, 0.3569, 0.2758, 0.3568, 0.2757, 0.3569, 0.2758, 0.3569, 0.2758, 0.3568, 0.2757, 0.3569, 0.2758, 0.3568, 0.2757, 0.3568, 0.2757, 0.3569, 0.2758, 0.357, 0.2744, 0.357, 0.2744, 0.357, 0.2744, 0.357, 0.2744, 0.357, 0.2757, 0.357, 0.2744, 0.357, 0.2744, 0.357, 0.2758, 0.357, 0.2744, 0.357, 0.2757, 0.357, 0.2758, 0.357, 0.2744, 0.357, 0.2757, 0.357, 0.2757, 0.357, 0.2758, 0.357, 0.2758, 0.357, 0.2757, 0.357, 0.2745, 0.357, 0.2745, 0.357, 0.2757, 0.357, 0.2744, 0.357, 0.2757, 0.357, 0.2757, 0.357, 0.2744, 0.357, 0.2757, 0.357, 0.2744, 0.357, 0.2744, 0.357, 0.2757, 0.357, 0.2744, 0.357, 0.2744, 0.357, 0.2744, 0.357, 0.2744, 0.357, 0.2745, 0.357, 0.2745, 0.357, 0.2744, 0.357, 0.2744, 0.357, 0.2757, 0.357, 0.2745, 0.357, 0.2744, 0.357, 0.2757, 0.357, 0.2745, 0.357, 0.2757, 0.357, 0.2757, 0.357, 0.2744, 0.357, 0.2757, 0.357, 0.2757, 0.357, 0.2757, 0.357, 0.2757, 0.5932, 0.9883, 0.5932, 0.9895, 0.5932, 0.9895, 0.5932, 0.9883, 0.357, 0.2745, 0.357, 0.2745, 0.357, 0.2745, 0.357, 0.2745, 0.357, 0.2757, 0.357, 0.2757, 0.357, 0.2757, 0.357, 0.2757, 0.357, 0.2745, 0.357, 0.2757, 0.357, 0.2757, 0.357, 0.2745, 0.3582, 0.2748, 0.3582, 0.2753, 0.3582, 0.2753, 0.3582, 0.2748, 0.3582, 0.2748, 0.3582, 0.2753, 0.3582, 0.2753, 0.3582, 0.2748, 0.3582, 0.2748, 0.3582, 0.2748, 0.3582, 0.2748, 0.3582, 0.2748, 0.3582, 0.2753, 0.3582, 0.2748, 0.3582, 0.2748, 0.3582, 0.2753])
me_cube_001.materials.append(mat_material_001)
me_cube_001.use_remesh_fix_poles = True
me_cube_001.use_remesh_preserve_attributes = False
me_cube_001.use_mirror_vertex_groups = False
me_cube_001.update()
arm_armature = bpy.data.armatures.new('Armature')  # bones are not reproduced

# ---- objects
ob_cube = bpy.data.objects.new('Cube', me_cube_001)
ob_armature = bpy.data.objects.new('Armature', arm_armature)

# ---- transforms, parenting, visibility, modifiers, constraints
ob_cube.parent = ob_armature
ob_cube.location = (0.0, 0.0, 1.0)
ob_cube.lineart.crease_threshold = 0.0
_vg = ob_cube.vertex_groups.new(name='tORSO')
_vg.add([0, 1, 2, 3, 4, 5, 6, 7, 8, 9, 10, 11, 12, 13, 14, 15, 16, 17, 18, 19, 20, 21, 22, 23, 24, 25, 26, 27, 28, 29, 30, 31, 32, 33, 34, 35, 36, 37, 38, 39, 40, 41, 42, 43, 44, 45, 46, 47, 48, 49, 50, 51, 52, 53, 54, 55, 56, 57, 58, 59, 60, 61, 62, 63, 64, 65, 66, 67, 68, 69, 70, 71, 72, 73, 74, 75, 76, 77, 78, 79, 80, 81, 82, 231, 232, 233, 234, 235, 236, 237, 238, 403, 404, 405, 406, 407, 408, 409, 410, 411, 412, 413, 414, 415, 416, 417, 418, 419, 420, 421, 422], 1.0, 'REPLACE')
_vg = ob_cube.vertex_groups.new(name='hEAD')
_vg.add([125, 126, 127, 128, 129, 130, 131, 132, 133, 134, 135, 136, 137, 138, 139, 140, 141, 142, 143, 144, 145, 146, 147, 148, 149, 150, 151, 152, 153, 154, 155, 156, 157, 158, 159, 160, 161, 162, 163, 164, 165, 166, 167, 168, 169, 170, 171, 172, 173, 174, 175, 176, 177, 178, 179, 180, 181, 182, 183, 184, 185, 186, 187, 188, 189, 190, 191, 192, 193, 194, 195, 196, 197, 198, 199, 200, 201, 202, 203, 204, 205, 206, 207, 208, 209, 210, 211, 212, 213, 214, 215, 216, 217, 218, 219, 220, 221, 222, 223, 224, 225, 226, 227, 228, 229, 230], 1.0, 'REPLACE')
_vg = ob_cube.vertex_groups.new(name='Leg.L')
_vg.add([83, 84, 85, 86, 87, 88, 89, 90, 91, 92, 93, 94, 95, 96, 97, 98, 99, 100, 101, 102, 103, 104, 105, 106, 107, 108, 109, 110, 111, 112, 113, 114, 115, 116, 117, 118, 119, 120, 121, 122, 123, 124, 423, 424, 425, 426, 427, 428, 429, 430, 431, 432, 433, 434, 435, 436, 437, 438, 439, 440, 441, 442, 443, 444, 445, 446, 447, 448, 449, 450, 451, 452, 453, 454, 455, 456, 457, 458, 459, 460, 461, 462, 463, 464, 465, 466, 467, 468, 469, 470, 471, 472, 473, 474, 475, 476, 477, 478, 479, 480, 481, 482, 483, 484, 485, 486, 587, 588, 589, 590, 591, 592, 593, 594, 595, 596, 597, 598, 599, 600, 601, 602, 603, 604, 605, 606, 607, 608, 609, 610, 611, 612, 613, 614, 615, 616, 617, 618, 619, 620, 621, 622, 623, 624, 625, 626, 627, 628, 629, 630, 631, 632], 1.0, 'REPLACE')
_vg = ob_cube.vertex_groups.new(name='Leg2.L')
_vg.add([487, 488, 489, 490, 491, 492, 493, 494, 495, 496, 497, 498, 499, 500, 501, 502, 503, 504, 505, 506, 507, 508, 509, 510, 511, 512, 513, 514, 515, 516, 517, 518, 519, 520, 521, 522, 523, 524, 525, 526, 527, 528, 529, 530, 531, 532, 533, 534, 535, 536, 537, 538, 539, 540, 541, 542, 543, 544, 545, 546, 547, 548, 549, 550, 575, 576, 577, 578, 579, 580, 581, 582, 583, 584, 585, 586], 1.0, 'REPLACE')
_vg = ob_cube.vertex_groups.new(name='Foot.L')
_vg.add([551, 552, 553, 554, 555, 556, 557, 558, 559, 560, 561, 562, 563, 564, 565, 566, 567, 568, 569, 570, 571, 572, 573, 574], 1.0, 'REPLACE')
_vg = ob_cube.vertex_groups.new(name='Arm.L')
_vg.add([239, 240, 241, 242, 243, 244, 245, 246, 247, 248, 249, 250, 251, 252, 253, 254, 255, 256, 257, 258, 259, 260, 261, 262, 263, 264, 265, 266, 267, 268, 269, 270, 271, 272, 273, 274, 275, 276, 277, 278, 279, 280, 281, 282, 283, 284, 285, 286, 287, 288, 289, 290, 291, 292, 293, 294, 295, 296, 297, 298, 299, 300, 301, 302, 303, 304, 305, 306, 307, 308, 309, 310, 311, 312, 313, 314, 315, 316, 317, 318], 1.0, 'REPLACE')
_vg = ob_cube.vertex_groups.new(name='Arm2.L')
_vg.add([319, 320, 321, 322, 323, 324, 325, 326, 327, 328, 329, 330, 331, 332, 333, 334, 335, 336, 337, 338, 339, 340, 341, 342, 343, 344, 345, 346], 1.0, 'REPLACE')
_vg = ob_cube.vertex_groups.new(name='Hand.L')
_vg.add([351, 352, 353, 354, 355, 356, 357, 358, 359, 360, 361, 362, 363, 364, 365, 366, 367, 368, 369, 370, 371, 372, 373, 374, 375, 376, 377, 378, 379, 380, 381, 382, 383, 384, 385, 386, 387, 388, 389, 390, 391, 392, 393, 394, 395, 396, 397, 398, 399, 400, 401, 402, 633, 634, 635, 636], 1.0, 'REPLACE')
_vg = ob_cube.vertex_groups.new(name='Leg.R')
_vg = ob_cube.vertex_groups.new(name='Leg2.R')
_vg = ob_cube.vertex_groups.new(name='Foot.R')
_vg = ob_cube.vertex_groups.new(name='Arm.R')
_vg = ob_cube.vertex_groups.new(name='Arm2.R')
_vg = ob_cube.vertex_groups.new(name='Hand.R')
_vg = ob_cube.vertex_groups.new(name='IKTrget.L')
_vg = ob_cube.vertex_groups.new(name='IKpole.L')
_vg = ob_cube.vertex_groups.new(name='IKTrget.R')
_vg = ob_cube.vertex_groups.new(name='IKpole.R')
_m = ob_cube.modifiers.new('Mirror', 'MIRROR')
_m.use_clip = True
_m = ob_cube.modifiers.new('Armature', 'ARMATURE')
_m.object = ob_armature
ob_armature.location = (0.0, 0.0, 3.388)
ob_armature.show_in_front = True
ob_armature.lineart.crease_threshold = 0.0

# ---- collection membership
col_collection.objects.link(ob_cube)
col_collection.objects.link(ob_armature)

# ---- scene / render settings (as saved in the file)
scene.frame_start = 1; scene.frame_end = 23; scene.frame_set(1)
scene.render.engine = 'BLENDER_EEVEE_NEXT'
scene.cycles.use_denoising = False
scene.cycles.samples = 128
scene.cycles.sampling_pattern = 'TABULATED_SOBOL'
scene.cycles.use_adaptive_sampling = False
scene.cycles.use_light_tree = False
scene.view_settings.view_transform = 'Filmic'
bpy.context.view_layer.update()

# ---- added for rendering (the .blend has no active camera and no usable light): camera, sun
cam_auto = bpy.data.cameras.new('AutoCamera')
cam_auto.lens = 50.0
cam_auto.sensor_width = 36.0
cam_auto.clip_end = 1000.0
ob_auto_camera = bpy.data.objects.new('AutoCamera', cam_auto)
scene.collection.objects.link(ob_auto_camera)
ob_auto_camera.location = (8.32977, -10.2394, 9.63051)
ob_auto_camera.rotation_euler = (1.09748, -7.21219e-08, 0.694738)
scene.camera = ob_auto_camera
light_auto_sun = bpy.data.lights.new('AutoSun', 'SUN')
light_auto_sun.energy = 3.0
light_auto_sun.angle = 0.0523599
ob_auto_sun = bpy.data.objects.new('AutoSun', light_auto_sun)
scene.collection.objects.link(ob_auto_sun)
ob_auto_sun.rotation_euler = (0.872665, 0.174533, 0.523599)
bpy.context.view_layer.update()
